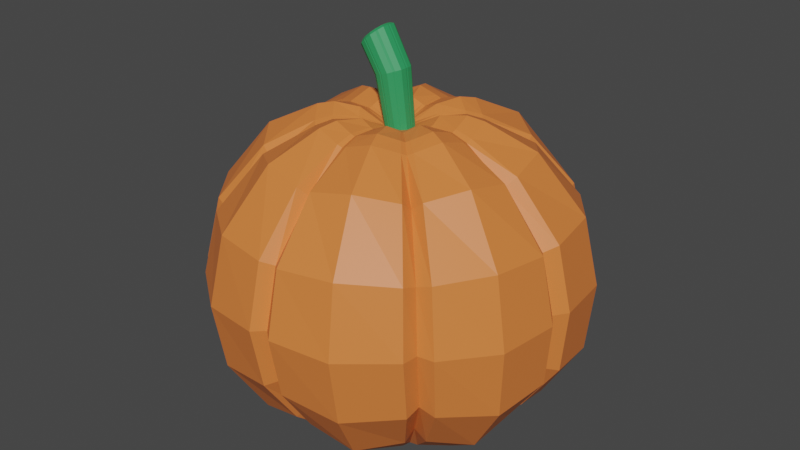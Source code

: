# Source: pumpkin_1.blend  (saved by Blender 2.82.7; exported with 4.5.12 LTS)
import bpy
from mathutils import Matrix  # noqa: F401  (used for matrix-valued properties, if any)

bpy.ops.wm.read_factory_settings(use_empty=True)
scene = bpy.context.scene
scene.name = 'Scene'

# ---- collections
col_collection = bpy.data.collections.new('Collection'); scene.collection.children.link(col_collection)

# ---- materials (node trees are filled in below, after node groups)
mat_material_001 = bpy.data.materials.new('Material.001')
mat_material_001.use_transparent_shadow = False
mat_material_002 = bpy.data.materials.new('Material.002')
mat_material_002.use_transparent_shadow = False

# ---- material node trees
mat_material_001.use_nodes = True; mat_material_001.node_tree.nodes.clear()
_N = mat_material_001.node_tree.nodes; _L = mat_material_001.node_tree.links
n0 = _N.new('ShaderNodeOutputMaterial'); n0.name = 'Material Output'; n0.location = (300, 300)
n1 = _N.new('ShaderNodeBsdfPrincipled'); n1.name = 'Principled BSDF'; n1.location = (10, 300)
n1.distribution = 'GGX'
n1.subsurface_method = 'BURLEY'
n1.inputs[0].default_value = (0.8, 0.2059, 0.04672, 1.0)
n1.inputs[3].default_value = 1.45
n1.inputs[27].default_value = (0.0, 0.0, 0.0, 1.0)
n1.inputs[28].default_value = 1.0
_L.new(n1.outputs[0], n0.inputs[0])
n0.is_active_output = True
mat_material_002.use_nodes = True; mat_material_002.node_tree.nodes.clear()
_N = mat_material_002.node_tree.nodes; _L = mat_material_002.node_tree.links
n0 = _N.new('ShaderNodeOutputMaterial'); n0.name = 'Material Output'; n0.location = (300, 300)
n1 = _N.new('ShaderNodeBsdfPrincipled'); n1.name = 'Principled BSDF'; n1.location = (10, 300)
n1.distribution = 'GGX'
n1.subsurface_method = 'BURLEY'
n1.inputs[0].default_value = (0.02589, 0.3173, 0.1035, 1.0)
n1.inputs[3].default_value = 1.45
n1.inputs[27].default_value = (0.0, 0.0, 0.0, 1.0)
n1.inputs[28].default_value = 1.0
_L.new(n1.outputs[0], n0.inputs[0])
n0.is_active_output = True

# ---- world
world_world = bpy.data.worlds.new('World'); scene.world = world_world
world_world.use_nodes = True; world_world.node_tree.nodes.clear()
_N = world_world.node_tree.nodes; _L = world_world.node_tree.links
n0 = _N.new('ShaderNodeOutputWorld'); n0.name = 'World Output'; n0.location = (300, 300)
n1 = _N.new('ShaderNodeBackground'); n1.name = 'Background'; n1.location = (10, 300)
n1.inputs[0].default_value = (0.05088, 0.05088, 0.05088, 1.0)
_L.new(n1.outputs[0], n0.inputs[0])
n0.is_active_output = True
world_world.color = (0.05088, 0.05088, 0.05088)
world_world.use_sun_shadow = False
world_world.sun_shadow_jitter_overblur = 0.0

# ---- meshes
me_sphere = bpy.data.meshes.new('Sphere')
me_sphere.from_pydata([(-0.0002638, 0.0005957, -0.3058), (0.09244, 0.238, -0.09417), (0.1436, 0.1855, -0.1461), (0.1954, 0.1005, -0.1988), (0.2125, 0.000596, -0.2162), (0.2061, -0.09922, -0.2023), (0.1637, -0.1835, -0.1608), (0.1206, -0.2576, -0.1185), (0.1308, 0.238, 9.541e-05), (0.2031, 0.1855, 0.0001098), (0.2765, 0.1005, 0.0001043), (0.3007, 0.0005968, 0.0001037), (0.2916, -0.09922, 0.0001015), (0.2317, -0.1835, 9.653e-05), (0.1707, -0.2576, 7.507e-05), (0.09244, 0.238, 0.09436), (0.1436, 0.1855, 0.1463), (0.1954, 0.1005, 0.199), (0.2125, 0.0005976, 0.2164), (0.2061, -0.09922, 0.2025), (0.1637, -0.1835, 0.1609), (0.1206, -0.2576, 0.1187), (-0.0002818, 0.238, 0.1334), (-0.0002475, 0.1855, 0.2069), (-0.0002616, 0.1005, 0.2815), (-0.0002638, 0.0005979, 0.306), (-0.0002865, -0.09922, 0.2864), (-0.0002998, -0.1835, 0.2276), (-0.0003588, -0.2576, 0.1678), (-0.09301, 0.238, 0.09436), (-0.1441, 0.1855, 0.1463), (-0.196, 0.1005, 0.199), (-0.2131, 0.0005976, 0.2164), (-0.2067, -0.09922, 0.2025), (-0.1643, -0.1835, 0.1609), (-0.1213, -0.2576, 0.1187), (-0.1314, 0.238, 9.541e-05), (-0.2036, 0.1855, 0.0001098), (-0.277, 0.1005, 0.0001043), (-0.3012, 0.0005968, 0.0001037), (-0.2922, -0.09922, 0.0001016), (-0.2323, -0.1835, 9.653e-05), (-0.1714, -0.2576, 7.507e-05), (-0.09301, 0.238, -0.09417), (-0.1441, 0.1855, -0.1461), (-0.196, 0.1005, -0.1988), (-0.2131, 0.000596, -0.2162), (-0.2067, -0.09922, -0.2023), (-0.1643, -0.1835, -0.1608), (-0.1213, -0.2576, -0.1185), (-0.0002818, 0.238, -0.1332), (-0.0002475, 0.1855, -0.2067), (-0.0002616, 0.1005, -0.2812), (-0.0002865, -0.09922, -0.2862), (-0.0002998, -0.1835, -0.2274), (-0.0003588, -0.2576, -0.1677), (0.01536, -0.2003, 0.2408), (0.1617, -0.2003, 0.1814), (0.2035, -0.1081, 0.2282), (0.01939, -0.1081, 0.303), (0.02001, 0.0003316, 0.3238), (0.2098, 0.0003313, 0.2439), (0.1929, 0.1088, 0.2243), (0.01839, 0.1088, 0.2978), (0.01349, 0.2005, 0.2189), (0.1418, 0.2005, 0.1649), (0.08743, 0.242, 0.1018), (0.008243, 0.242, 0.1352), (0.01068, -0.2625, 0.1693), (0.1135, -0.2625, 0.1275), (-0.1114, -0.2625, 0.1286), (-0.01061, -0.2625, 0.1695), (-0.01494, -0.2003, 0.2411), (-0.1584, -0.2003, 0.1829), (-0.1992, -0.1081, 0.2301), (-0.01874, -0.1081, 0.3034), (-0.01929, 0.0003316, 0.3243), (-0.2054, 0.0003313, 0.2459), (-0.1889, 0.1088, 0.2262), (-0.01775, 0.1088, 0.2982), (-0.01307, 0.2005, 0.2192), (-0.1388, 0.2005, 0.1662), (-0.08579, 0.242, 0.1027), (-0.008154, 0.242, 0.1354), (0.1001, 0.242, 0.08861), (0.1322, 0.242, 0.009964), (0.1716, -0.2625, 0.01243), (0.13, -0.2625, 0.111), (0.1851, -0.2003, 0.1578), (0.2443, -0.2003, 0.01767), (0.3075, -0.1093, 0.02221), (0.233, -0.1081, 0.1986), (0.2402, 0.0003312, 0.2122), (0.317, -0.0008691, 0.02373), (0.2915, 0.1088, 0.02183), (0.2209, 0.1088, 0.1952), (0.1623, 0.2005, 0.1435), (0.2142, 0.2005, 0.01608), (0.1715, -0.2625, -0.01237), (0.1302, -0.2625, -0.1102), (0.1854, -0.2003, -0.1567), (0.2442, -0.2003, -0.01762), (0.3074, -0.1081, -0.0222), (0.2334, -0.1081, -0.1972), (0.2407, 0.0003297, -0.2108), (0.3169, 0.0003304, -0.02373), (0.2914, 0.1088, -0.02182), (0.2213, 0.1088, -0.1939), (0.1626, 0.2005, -0.1424), (0.2141, 0.2005, -0.01599), (0.1321, 0.242, -0.009839), (0.1003, 0.242, -0.08789), (0.2068, 0.0003296, -0.2449), (0.02371, 0.0003293, -0.3218), (0.02173, 0.1088, -0.2959), (0.1902, 0.1088, -0.2252), (0.1398, 0.2005, -0.1655), (0.01648, 0.2005, -0.2174), (0.01009, 0.242, -0.1342), (0.08619, 0.242, -0.1021), (0.1119, -0.2625, -0.128), (0.01307, -0.2625, -0.1681), (0.01876, -0.2003, -0.2392), (0.1594, -0.2003, -0.1821), (0.2006, -0.1081, -0.2292), (0.02367, -0.1081, -0.301), (-0.1848, 0.1088, -0.2276), (-0.02526, 0.1088, -0.2948), (-0.01859, 0.2005, -0.2166), (-0.1358, 0.2005, -0.1672), (-0.08392, 0.242, -0.1032), (-0.01156, 0.242, -0.1337), (-0.01504, -0.2625, -0.1675), (-0.109, -0.2625, -0.1294), (-0.1549, -0.2003, -0.184), (-0.02123, -0.2003, -0.2383), (-0.02666, -0.1081, -0.2999), (-0.1949, -0.1081, -0.2316), (-0.02746, 0.0003293, -0.3206), (-0.2009, 0.0003296, -0.2475), (-0.1703, -0.2625, -0.01647), (-0.1317, -0.2625, -0.1079), (-0.1871, -0.2003, -0.1536), (-0.2421, -0.2003, -0.02344), (-0.3046, -0.1081, -0.02953), (-0.2354, -0.1081, -0.1933), (-0.2427, 0.0003297, -0.2066), (-0.314, 0.0003303, -0.03156), (-0.2888, 0.1088, -0.02902), (-0.2232, 0.1088, -0.19), (-0.1641, 0.2005, -0.1396), (-0.2122, 0.2005, -0.02129), (-0.1311, 0.242, -0.01311), (-0.1014, 0.242, -0.08612), (-0.3042, -0.1081, 0.03084), (-0.235, -0.1081, 0.1945), (-0.2423, 0.0003312, 0.2079), (-0.3135, 0.0003306, 0.03295), (-0.2884, 0.1088, 0.03031), (-0.2228, 0.1088, 0.1912), (-0.1638, 0.2005, 0.1405), (-0.2119, 0.2005, 0.02232), (-0.1309, 0.242, 0.01381), (-0.1012, 0.242, 0.08679), (-0.1314, -0.2625, 0.1087), (-0.1701, -0.2625, 0.01725), (-0.2417, -0.2003, 0.02453), (-0.1868, -0.2003, 0.1546), (0.07306, 0.2475, -0.0744), (0.1034, 0.2475, 0.0001143), (0.07306, 0.2475, 0.07463), (-0.0002363, 0.2475, 0.1055), (-0.07353, 0.2475, 0.07463), (-0.1039, 0.2475, 0.0001143), (-0.07353, 0.2475, -0.0744), (-0.0002363, 0.2475, -0.1053), (0.06913, 0.2506, 0.08054), (0.006528, 0.2506, 0.1069), (-0.0678, 0.2506, 0.0812), (-0.006435, 0.2506, 0.107), (0.07915, 0.2506, 0.07009), (0.1045, 0.2506, 0.00792), (0.1044, 0.2506, -0.007734), (0.07931, 0.2506, -0.06944), (0.007984, 0.2506, -0.106), (0.06814, 0.2506, -0.08068), (-0.06633, 0.2506, -0.08155), (-0.009129, 0.2506, -0.1056), (-0.1036, 0.2506, -0.01032), (-0.08012, 0.2506, -0.06804), (-0.1035, 0.2506, 0.01096), (-0.07998, 0.2506, 0.06865), (0.0441, 0.2461, -0.04487), (0.06244, 0.2461, 0.0001425), (0.0441, 0.2461, 0.04515), (-0.0001681, 0.2461, 0.06379), (-0.04444, 0.2461, 0.04515), (-0.06278, 0.2461, 0.0001425), (-0.04444, 0.2461, -0.04487), (-0.0001681, 0.2461, -0.06351), (0.04177, 0.2483, 0.04873), (0.003964, 0.2483, 0.06465), (-0.04093, 0.2483, 0.04913), (-0.003865, 0.2483, 0.06473), (0.04783, 0.2483, 0.04241), (0.06313, 0.2483, 0.004865), (0.06311, 0.2483, -0.00459), (0.04792, 0.2483, -0.04186), (0.004844, 0.2483, -0.06395), (0.04118, 0.2483, -0.04865), (-0.04004, 0.2483, -0.04917), (-0.005492, 0.2483, -0.06372), (-0.06258, 0.2483, -0.00615), (-0.04837, 0.2483, -0.04101), (-0.06248, 0.2483, 0.006702), (-0.04829, 0.2483, 0.04155), (0.01689, 0.2343, -0.0171), (0.02393, 0.2343, 0.000169), (0.01689, 0.2343, 0.01744), (-0.0001041, 0.2343, 0.0246), (-0.0171, 0.2343, 0.01744), (-0.02413, 0.2343, 0.000169), (-0.0171, 0.2343, -0.0171), (-0.0001041, 0.2343, -0.02426), (0.01607, 0.2342, 0.01883), (0.001554, 0.2342, 0.02494), (-0.01568, 0.2342, 0.01898), (-0.00145, 0.2342, 0.02497), (0.01839, 0.2342, 0.01641), (0.02426, 0.2342, 0.001994), (0.02425, 0.2342, -0.001634), (0.01843, 0.2342, -0.01594), (0.001892, 0.2342, -0.02442), (0.01584, 0.2342, -0.01854), (-0.01533, 0.2342, -0.01875), (-0.002075, 0.2342, -0.02433), (-0.02398, 0.2342, -0.002233), (-0.01853, 0.2342, -0.01561), (-0.02395, 0.2342, 0.002699), (-0.0185, 0.2342, 0.01607), (-0.09361, -0.2207, 0.2298), (-0.06584, -0.2738, 0.1616), (-0.02271, 0.2341, 0.0102), (-0.05974, 0.2571, 0.02618), (-0.09913, 0.2616, 0.04317), (-0.2319, -0.2207, 0.09709), (-0.1631, -0.2738, 0.06828), (-0.1255, 0.2548, 0.05455), (-0.2033, 0.2137, 0.08828), (-0.2767, 0.1143, 0.1201), (-0.3009, -0.003239, 0.1305), (-0.2919, -0.1208, 0.1221), (-0.02275, 0.2341, -0.009642), (-0.05983, 0.2571, -0.02553), (-0.09929, 0.2616, -0.04243), (-0.1257, 0.2548, -0.05375), (-0.2036, 0.2137, -0.08714), (-0.2772, 0.1143, -0.1186), (-0.3014, -0.00324, -0.129), (-0.2924, -0.1208, -0.1207), (-0.2323, -0.2207, -0.0959), (-0.1633, -0.2738, -0.06739), (-0.009142, 0.2341, -0.02331), (-0.02438, 0.2571, -0.06115), (-0.0406, 0.2616, -0.1014), (-0.1235, -0.003241, -0.3079), (-0.1198, -0.1208, -0.288), (-0.09516, -0.2207, -0.2289), (-0.06693, -0.2738, -0.1609), (-0.05145, 0.2548, -0.1284), (-0.08338, 0.2137, -0.208), (-0.1135, 0.1143, -0.2831), (0.009902, 0.2341, -0.02325), (0.02524, 0.2571, -0.061), (0.04155, 0.2616, -0.1012), (0.1218, -0.1208, -0.2873), (0.09684, -0.2207, -0.2283), (0.06804, -0.2738, -0.1604), (0.05247, 0.2548, -0.128), (0.08496, 0.2137, -0.2075), (0.1148, 0.1143, -0.2824), (0.1249, -0.003241, -0.3071), (0.02338, 0.2341, -0.009591), (0.06036, 0.2571, -0.0254), (0.0997, 0.2616, -0.04222), (0.126, 0.2548, -0.05347), (0.2041, 0.2137, -0.0867), (0.2777, 0.1143, -0.118), (0.3019, -0.00324, -0.1284), (0.2929, -0.1208, -0.1201), (0.2327, -0.2207, -0.09541), (0.1636, -0.2738, -0.06705), (0.02341, 0.2341, 0.01), (0.06043, 0.2571, 0.02565), (0.09981, 0.2616, 0.04231), (0.2043, 0.2137, 0.0865), (0.278, 0.1143, 0.1176), (0.3023, -0.003239, 0.1279), (0.2932, -0.1208, 0.1197), (0.233, -0.2207, 0.09513), (0.1638, -0.2738, 0.0669), (0.1262, 0.2548, 0.05345), (0.009842, 0.2341, 0.02375), (0.02508, 0.2571, 0.06147), (0.04129, 0.2616, 0.1016), (0.06762, -0.2738, 0.1609), (0.05214, 0.2548, 0.1285), (0.08443, 0.2137, 0.208), (0.1148, 0.1143, 0.283), (0.1248, -0.003239, 0.3077), (0.1211, -0.1208, 0.2879), (0.09624, -0.2207, 0.2288), (-0.1178, -0.1208, 0.2892), (-0.1215, -0.003239, 0.309), (-0.1117, 0.1143, 0.2842), (-0.08202, 0.2137, 0.2089), (-0.05062, 0.2548, 0.129), (-0.03994, 0.2616, 0.102), (-0.02398, 0.2571, 0.06174), (-0.008988, 0.2341, 0.02385), (0.09805, -0.2631, -0.1), (0.1388, -0.2631, -0.003554), (0.09805, -0.2631, 0.0929), (-0.0003012, -0.2631, 0.1329), (-0.09866, -0.2631, 0.0929), (-0.1394, -0.2631, -0.003554), (-0.09866, -0.2631, -0.1), (-0.0003012, -0.2631, -0.14), (0.0087, -0.2675, 0.134), (0.09233, -0.2675, 0.1), (-0.09061, -0.2675, 0.1009), (-0.008618, -0.2675, 0.1342), (0.1396, -0.2675, 0.006446), (0.1057, -0.2675, 0.08656), (0.1395, -0.2675, -0.01373), (0.1059, -0.2675, -0.09325), (0.09102, -0.2675, -0.1077), (0.01065, -0.2675, -0.1404), (-0.01222, -0.2675, -0.1399), (-0.08864, -0.2675, -0.1089), (-0.1385, -0.2675, -0.01706), (-0.1071, -0.2675, -0.09145), (-0.1069, -0.2675, 0.08471), (-0.1383, -0.2675, 0.01037), (-0.05347, -0.2779, 0.1276), (-0.1326, -0.2779, 0.05171), (-0.1328, -0.2779, -0.05862), (-0.05435, -0.2779, -0.1346), (0.0554, -0.2779, -0.1343), (0.1331, -0.2779, -0.05834), (0.1332, -0.2779, 0.05059), (0.05506, -0.2779, 0.127), (0.07873, -0.2622, -0.08099), (0.1114, -0.2622, -0.003536), (0.07873, -0.2622, 0.07391), (-0.0002518, -0.2622, 0.106), (-0.07923, -0.2622, 0.07391), (-0.1119, -0.2622, -0.003536), (-0.07923, -0.2622, -0.08099), (-0.0002518, -0.2622, -0.1131), (0.007, -0.2662, 0.1069), (0.07416, -0.2662, 0.07963), (-0.07274, -0.2662, 0.08032), (-0.006906, -0.2662, 0.1071), (0.1121, -0.2662, 0.004487), (0.08491, -0.2662, 0.06882), (0.112, -0.2662, -0.01171), (0.08508, -0.2662, -0.07556), (0.0731, -0.2662, -0.0872), (0.008562, -0.2662, -0.1134), (-0.009796, -0.2662, -0.113), (-0.07116, -0.2662, -0.0881), (-0.1112, -0.2662, -0.01439), (-0.08595, -0.2662, -0.07412), (-0.0858, -0.2662, 0.06733), (-0.111, -0.2662, 0.007634), (-0.04286, -0.2756, 0.1017), (-0.1064, -0.2756, 0.04081), (-0.1065, -0.2756, -0.04778), (-0.04357, -0.2756, -0.1088), (0.04457, -0.2756, -0.1085), (0.107, -0.2756, -0.04755), (0.1071, -0.2756, 0.03991), (0.04429, -0.2756, 0.1013), (0.06411, -0.2586, -0.0666), (0.09075, -0.2586, -0.003523), (0.06411, -0.2586, 0.05956), (-0.0002145, -0.2586, 0.08569), (-0.06454, -0.2586, 0.05956), (-0.09118, -0.2586, -0.003523), (-0.06454, -0.2586, -0.0666), (-0.0002145, -0.2586, -0.09273), (0.005715, -0.2622, 0.08643), (0.06041, -0.2622, 0.06421), (-0.05923, -0.2622, 0.06477), (-0.005611, -0.2622, 0.08655), (0.0913, -0.2622, 0.003005), (0.06917, -0.2622, 0.0554), (0.09127, -0.2622, -0.01019), (0.06931, -0.2622, -0.06219), (0.05955, -0.2622, -0.07167), (0.006987, -0.2622, -0.09303), (-0.007965, -0.2622, -0.0927), (-0.05795, -0.2622, -0.0724), (-0.09054, -0.2622, -0.01237), (-0.06999, -0.2622, -0.06102), (-0.06987, -0.2622, 0.05419), (-0.09041, -0.2622, 0.005568), (-0.03483, -0.2707, 0.08219), (-0.08655, -0.2707, 0.03257), (-0.08669, -0.2707, -0.03958), (-0.03541, -0.2707, -0.08929), (0.03637, -0.2707, -0.08907), (0.08718, -0.2707, -0.0394), (0.08727, -0.2707, 0.03184), (0.03615, -0.2707, 0.08182), (0.03957, -0.2538, -0.04245), (0.05602, -0.2538, -0.003502), (0.03957, -0.2538, 0.03545), (-0.0001518, -0.2538, 0.05158), (-0.03987, -0.2538, 0.03545), (-0.05632, -0.2538, -0.003502), (-0.03987, -0.2538, -0.04245), (-0.0001518, -0.2538, -0.05859), (0.003556, -0.2567, 0.05203), (0.03733, -0.2567, 0.03831), (-0.03655, -0.2567, 0.03865), (-0.003437, -0.2567, 0.0521), (0.05641, -0.2567, 0.0005169), (0.04274, -0.2567, 0.03287), (0.05639, -0.2567, -0.00763), (0.04282, -0.2567, -0.03974), (0.0368, -0.2567, -0.0456), (0.004342, -0.2567, -0.05878), (-0.004891, -0.2567, -0.05858), (-0.03575, -0.2567, -0.04605), (-0.05588, -0.2567, -0.008974), (-0.04319, -0.2567, -0.03902), (-0.04312, -0.2567, 0.03212), (-0.0558, -0.2567, 0.0021), (-0.02136, -0.2638, 0.04937), (-0.0533, -0.2638, 0.01873), (-0.05338, -0.2638, -0.02582), (-0.02172, -0.2638, -0.05652), (0.02261, -0.2638, -0.05638), (0.05398, -0.2638, -0.02571), (0.05404, -0.2638, 0.01828), (0.02247, -0.2638, 0.04914), (0.01845, -0.2579, -0.02167), (0.02613, -0.2579, -0.003483), (0.01845, -0.2579, 0.0147), (-9.786e-05, -0.2579, 0.02224), (-0.01864, -0.2579, 0.0147), (-0.02633, -0.2579, -0.003483), (-0.01864, -0.2579, -0.02167), (-9.786e-05, -0.2579, -0.0292), (0.001699, -0.2584, 0.02243), (0.01747, -0.2584, 0.01602), (-0.01703, -0.2584, 0.01618), (-0.001567, -0.2584, 0.02246), (0.02637, -0.2584, -0.001624), (0.01999, -0.2584, 0.01348), (0.02637, -0.2584, -0.005428), (0.02003, -0.2584, -0.02042), (0.01722, -0.2584, -0.02315), (0.002066, -0.2584, -0.02931), (-0.002245, -0.2584, -0.02922), (-0.01666, -0.2584, -0.02337), (-0.02605, -0.2584, -0.006056), (-0.02013, -0.2584, -0.02008), (-0.02009, -0.2584, 0.01313), (-0.02601, -0.2584, -0.0008852), (-0.009764, -0.2598, 0.02113), (-0.02468, -0.2598, 0.006823), (-0.02472, -0.2598, -0.01398), (-0.00993, -0.2598, -0.02831), (0.01076, -0.2598, -0.02825), (0.02541, -0.2598, -0.01393), (0.02544, -0.2598, 0.006612), (0.0107, -0.2598, 0.02102), (0.00684, -0.2588, 0.01207), (0.0162, -0.2588, 0.002915), (0.01618, -0.2588, -0.01013), (0.006881, -0.2588, -0.01922), (-0.006262, -0.2588, -0.01926), (-0.01565, -0.2588, -0.01016), (-0.01563, -0.2588, 0.003049), (-0.006156, -0.2588, 0.01213), (-0.01648, -0.2586, -0.001846), (-0.01272, -0.2586, 0.007057), (-0.01274, -0.2586, -0.01404), (-0.0165, -0.2586, -0.00513), (-0.01053, -0.2586, -0.01612), (-0.001381, -0.2586, -0.01984), (0.001356, -0.2586, -0.0199), (0.01098, -0.2586, -0.01599), (0.01277, -0.2586, -0.01425), (0.01679, -0.2586, -0.004731), (0.01274, -0.2586, 0.007279), (0.01679, -0.2586, -0.002315), (-0.0009505, -0.2586, 0.01298), (-0.01077, -0.2586, 0.008993), (0.01114, -0.2586, 0.008892), (0.001123, -0.2586, 0.01296), (-1.775e-05, -0.2586, -0.01983), (-0.0118, -0.2586, -0.01505), (-0.01667, -0.2586, -0.003496), (-0.0118, -0.2586, 0.008055), (-1.775e-05, -0.2586, 0.01284), (0.01176, -0.2586, 0.008055), (0.01664, -0.2586, -0.003496), (0.01176, -0.2586, -0.01505), (0.005723, 0.3279, -0.02038), (0.01367, 0.3305, 0.0001605), (0.005723, 0.3279, 0.0207), (-0.01346, 0.3216, 0.02921), (-0.03265, 0.3152, 0.0207), (-0.0406, 0.3126, 0.0001606), (-0.03265, 0.3152, -0.02038), (-0.01346, 0.3216, -0.02889), (0.004814, 0.3275, 0.02235), (-0.01157, 0.3221, 0.02962), (-0.03103, 0.3157, 0.02253), (-0.01497, 0.321, 0.02966), (0.007438, 0.3284, 0.01947), (0.01407, 0.3306, 0.002331), (0.01406, 0.3306, -0.001984), (0.007479, 0.3284, -0.01899), (-0.01119, 0.3223, -0.02908), (0.004557, 0.3275, -0.02209), (-0.03064, 0.3158, -0.02233), (-0.01567, 0.3208, -0.02897), (-0.04041, 0.3126, -0.002696), (-0.03425, 0.3146, -0.01861), (-0.04037, 0.3126, 0.00317), (-0.03422, 0.3146, 0.01907), (-0.03892, 0.3129, 0.01209), (-0.03896, 0.3129, -0.01151), (-0.0236, 0.318, -0.02777), (-0.002093, 0.3251, -0.02769), (0.01313, 0.3301, -0.01145), (0.01316, 0.3301, 0.01185), (-0.00216, 0.3251, 0.0282), (-0.02342, 0.318, 0.02832), (-0.02799, 0.386, -0.02129), (-0.02155, 0.3919, 0.000158), (-0.02799, 0.386, 0.0216), (-0.04354, 0.3718, 0.03049), (-0.05909, 0.3575, 0.0216), (-0.06553, 0.3516, 0.0001582), (-0.05909, 0.3575, -0.02129), (-0.04354, 0.3718, -0.03017), (-0.0287, 0.3853, 0.02332), (-0.04198, 0.3731, 0.03091), (-0.05774, 0.3587, 0.02351), (-0.04473, 0.3706, 0.03095), (-0.02657, 0.3873, 0.02032), (-0.0212, 0.3922, 0.002425), (-0.0212, 0.3922, -0.002081), (-0.02654, 0.3873, -0.01984), (-0.04167, 0.3734, -0.03037), (-0.0289, 0.3851, -0.02308), (-0.05743, 0.359, -0.02333), (-0.0453, 0.3701, -0.03026), (-0.06535, 0.3517, -0.002824), (-0.06036, 0.3563, -0.01944), (-0.06531, 0.3517, 0.0033), (-0.06033, 0.3563, 0.0199), (-0.06406, 0.3526, 0.01262), (-0.0641, 0.3526, -0.01202), (-0.05165, 0.364, -0.029), (-0.03422, 0.38, -0.02892), (-0.02188, 0.3913, -0.01196), (-0.02186, 0.3913, 0.01237), (-0.03427, 0.38, 0.02943), (-0.05151, 0.3642, 0.02956), (-0.0327, 0.3873, -0.01792), (-0.02726, 0.3923, 0.0001664), (-0.0327, 0.3873, 0.01826), (-0.04581, 0.3753, 0.02575), (-0.05893, 0.3632, 0.01826), (-0.06436, 0.3583, 0.0001665), (-0.05893, 0.3632, -0.01792), (-0.04581, 0.3753, -0.02542), (-0.03329, 0.3867, 0.01971), (-0.04449, 0.3764, 0.02611), (-0.0578, 0.3642, 0.01987), (-0.04681, 0.3743, 0.02614), (-0.0315, 0.3883, 0.01717), (-0.02697, 0.3925, 0.002078), (-0.02697, 0.3925, -0.001722), (-0.03147, 0.3883, -0.0167), (-0.04423, 0.3766, -0.02558), (-0.03347, 0.3865, -0.01943), (-0.05753, 0.3645, -0.01964), (-0.0473, 0.3738, -0.02549), (-0.06421, 0.3583, -0.002349), (-0.06, 0.3622, -0.01636), (-0.06418, 0.3584, 0.002817), (-0.05997, 0.3622, 0.01682), (-0.06312, 0.3591, 0.01067), (-0.06315, 0.3591, -0.01011), (-0.05265, 0.3687, -0.02443), (-0.03795, 0.3822, -0.02436), (-0.02755, 0.3917, -0.01006), (-0.02753, 0.3918, 0.01046), (-0.038, 0.3822, 0.02486), (-0.05253, 0.3688, 0.02497)], [], [(112, 115, 3, 4), (116, 119, 1, 2), (120, 123, 6, 7), (124, 112, 4, 5), (115, 116, 2, 3), (123, 124, 5, 6), (98, 101, 13, 14), (102, 105, 11, 12), (106, 109, 9, 10), (101, 102, 12, 13), (105, 106, 10, 11), (109, 110, 8, 9), (88, 91, 19, 20), (92, 95, 17, 18), (96, 84, 15, 16), (87, 88, 20, 21), (91, 92, 18, 19), (95, 96, 16, 17), (56, 59, 26, 27), (60, 63, 24, 25), (64, 67, 22, 23), (68, 56, 27, 28), (59, 60, 25, 26), (63, 64, 23, 24), (70, 73, 34, 35), (74, 77, 32, 33), (78, 81, 30, 31), (73, 74, 33, 34), (77, 78, 31, 32), (81, 82, 29, 30), (154, 157, 39, 40), (158, 161, 37, 38), (166, 154, 40, 41), (157, 158, 38, 39), (161, 162, 36, 37), (165, 166, 41, 42), (142, 145, 47, 48), (146, 149, 45, 46), (150, 153, 43, 44), (141, 142, 48, 49), (145, 146, 46, 47), (149, 150, 44, 45), (138, 127, 52, 0), (128, 131, 50, 51), (132, 135, 54, 55), (136, 138, 0, 53), (127, 128, 51, 52), (135, 136, 53, 54), (17, 16, 65, 62), (308, 307, 64, 63), (19, 18, 61, 58), (310, 309, 60, 59), (21, 20, 57, 69), (305, 311, 56, 68), (16, 15, 66, 65), (307, 306, 67, 64), (18, 17, 62, 61), (309, 308, 63, 60), (20, 19, 58, 57), (311, 310, 59, 56), (23, 22, 83, 80), (315, 316, 82, 81), (25, 24, 79, 76), (313, 314, 78, 77), (27, 26, 75, 72), (240, 312, 74, 73), (24, 23, 80, 79), (314, 315, 81, 78), (26, 25, 76, 75), (312, 313, 77, 74), (28, 27, 72, 71), (241, 240, 73, 70), (10, 9, 97, 94), (296, 295, 96, 95), (12, 11, 93, 90), (298, 297, 92, 91), (14, 13, 89, 86), (300, 299, 88, 87), (9, 8, 85, 97), (295, 301, 84, 96), (11, 10, 94, 93), (297, 296, 95, 92), (13, 12, 90, 89), (299, 298, 91, 88), (2, 1, 111, 108), (286, 285, 110, 109), (4, 3, 107, 104), (288, 287, 106, 105), (6, 5, 103, 100), (290, 289, 102, 101), (3, 2, 108, 107), (287, 286, 109, 106), (5, 4, 104, 103), (289, 288, 105, 102), (7, 6, 100, 99), (291, 290, 101, 98), (54, 53, 125, 122), (276, 275, 124, 123), (52, 51, 117, 114), (280, 279, 116, 115), (53, 0, 113, 125), (275, 281, 112, 124), (55, 54, 122, 121), (277, 276, 123, 120), (51, 50, 118, 117), (279, 278, 119, 116), (0, 52, 114, 113), (281, 280, 115, 112), (48, 47, 137, 134), (267, 266, 136, 135), (45, 44, 129, 126), (271, 270, 128, 127), (47, 46, 139, 137), (266, 265, 138, 136), (49, 48, 134, 133), (268, 267, 135, 132), (44, 43, 130, 129), (270, 269, 131, 128), (46, 45, 126, 139), (265, 271, 127, 138), (38, 37, 151, 148), (257, 256, 150, 149), (40, 39, 147, 144), (259, 258, 146, 145), (42, 41, 143, 140), (261, 260, 142, 141), (37, 36, 152, 151), (256, 255, 153, 150), (39, 38, 148, 147), (258, 257, 149, 146), (41, 40, 144, 143), (260, 259, 145, 142), (35, 34, 167, 164), (246, 245, 166, 165), (30, 29, 163, 160), (248, 247, 162, 161), (32, 31, 159, 156), (250, 249, 158, 157), (34, 33, 155, 167), (245, 251, 154, 166), (31, 30, 160, 159), (249, 248, 161, 158), (33, 32, 156, 155), (251, 250, 157, 154), (85, 8, 169, 181), (306, 66, 176, 304), (111, 1, 168, 183), (36, 162, 190, 173), (152, 36, 173, 188), (83, 22, 171, 179), (247, 163, 191, 244), (255, 152, 188, 254), (118, 50, 175, 184), (22, 67, 177, 171), (278, 118, 184, 274), (15, 84, 180, 170), (130, 43, 174, 186), (29, 82, 178, 172), (8, 110, 182, 169), (301, 85, 181, 294), (269, 130, 186, 264), (50, 131, 187, 175), (163, 29, 172, 191), (316, 83, 179, 317), (285, 111, 183, 284), (43, 153, 189, 174), (1, 119, 185, 168), (66, 15, 170, 176), (172, 178, 202, 196), (179, 171, 195, 203), (186, 174, 198, 210), (317, 179, 203, 318), (191, 172, 196, 215), (264, 186, 210, 263), (170, 180, 204, 194), (174, 189, 213, 198), (188, 173, 197, 212), (294, 181, 205, 293), (175, 187, 211, 199), (254, 188, 212, 253), (169, 182, 206, 193), (168, 185, 209, 192), (173, 190, 214, 197), (183, 168, 192, 207), (284, 183, 207, 283), (176, 170, 194, 200), (244, 191, 215, 243), (181, 169, 193, 205), (184, 175, 199, 208), (304, 176, 200, 303), (171, 177, 201, 195), (274, 184, 208, 273), (193, 206, 230, 217), (192, 209, 233, 216), (197, 214, 238, 221), (207, 192, 216, 231), (283, 207, 231, 282), (200, 194, 218, 224), (243, 215, 239, 242), (205, 193, 217, 229), (208, 199, 223, 232), (303, 200, 224, 302), (195, 201, 225, 219), (273, 208, 232, 272), (196, 202, 226, 220), (203, 195, 219, 227), (210, 198, 222, 234), (318, 203, 227, 319), (215, 196, 220, 239), (263, 210, 234, 262), (194, 204, 228, 218), (198, 213, 237, 222), (212, 197, 221, 236), (293, 205, 229, 292), (199, 211, 235, 223), (253, 212, 236, 252), (80, 83, 316, 315), (76, 79, 314, 313), (72, 75, 312, 240), (79, 80, 315, 314), (75, 76, 313, 312), (71, 72, 240, 241), (82, 316, 317, 178), (178, 317, 318, 202), (202, 318, 319, 226), (164, 167, 245, 246), (160, 163, 247, 248), (156, 159, 249, 250), (167, 155, 251, 245), (159, 160, 248, 249), (155, 156, 250, 251), (162, 247, 244, 190), (190, 244, 243, 214), (214, 243, 242, 238), (148, 151, 256, 257), (144, 147, 258, 259), (140, 143, 260, 261), (151, 152, 255, 256), (147, 148, 257, 258), (143, 144, 259, 260), (153, 255, 254, 189), (189, 254, 253, 213), (213, 253, 252, 237), (134, 137, 266, 267), (126, 129, 270, 271), (137, 139, 265, 266), (133, 134, 267, 268), (129, 130, 269, 270), (139, 126, 271, 265), (131, 269, 264, 187), (187, 264, 263, 211), (211, 263, 262, 235), (122, 125, 275, 276), (114, 117, 279, 280), (125, 113, 281, 275), (121, 122, 276, 277), (117, 118, 278, 279), (113, 114, 280, 281), (119, 278, 274, 185), (185, 274, 273, 209), (209, 273, 272, 233), (108, 111, 285, 286), (104, 107, 287, 288), (100, 103, 289, 290), (107, 108, 286, 287), (103, 104, 288, 289), (99, 100, 290, 291), (110, 285, 284, 182), (182, 284, 283, 206), (206, 283, 282, 230), (94, 97, 295, 296), (90, 93, 297, 298), (86, 89, 299, 300), (97, 85, 301, 295), (93, 94, 296, 297), (89, 90, 298, 299), (84, 301, 294, 180), (180, 294, 293, 204), (204, 293, 292, 228), (62, 65, 307, 308), (58, 61, 309, 310), (69, 57, 311, 305), (65, 66, 306, 307), (61, 62, 308, 309), (57, 58, 310, 311), (67, 306, 304, 177), (177, 304, 303, 201), (201, 303, 302, 225), (291, 98, 334, 349), (300, 87, 333, 350), (49, 133, 339, 326), (28, 71, 331, 323), (132, 55, 327, 338), (7, 99, 335, 320), (133, 268, 347, 339), (87, 21, 322, 333), (35, 164, 342, 324), (120, 7, 320, 336), (277, 120, 336, 348), (246, 165, 343, 345), (121, 277, 348, 337), (86, 300, 350, 332), (165, 42, 325, 343), (305, 68, 328, 351), (21, 69, 329, 322), (42, 140, 340, 325), (55, 121, 337, 327), (261, 141, 341, 346), (98, 14, 321, 334), (140, 261, 346, 340), (99, 291, 349, 335), (68, 28, 323, 328), (70, 35, 324, 330), (69, 305, 351, 329), (241, 70, 330, 344), (71, 241, 344, 331), (14, 86, 332, 321), (268, 132, 338, 347), (164, 246, 345, 342), (141, 49, 326, 341), (325, 340, 372, 357), (327, 337, 369, 359), (346, 341, 373, 378), (328, 323, 355, 360), (324, 342, 374, 356), (329, 351, 383, 361), (345, 343, 375, 377), (330, 324, 356, 362), (344, 330, 362, 376), (331, 344, 376, 363), (342, 345, 377, 374), (321, 332, 364, 353), (340, 346, 378, 372), (350, 333, 365, 382), (320, 335, 367, 352), (347, 338, 370, 379), (334, 321, 353, 366), (333, 322, 354, 365), (348, 336, 368, 380), (335, 349, 381, 367), (322, 329, 361, 354), (349, 334, 366, 381), (336, 320, 352, 368), (323, 331, 363, 355), (332, 350, 382, 364), (337, 348, 380, 369), (343, 325, 357, 375), (351, 328, 360, 383), (338, 327, 359, 370), (341, 326, 358, 373), (339, 347, 379, 371), (326, 339, 371, 358), (377, 375, 407, 409), (362, 356, 388, 394), (376, 362, 394, 408), (363, 376, 408, 395), (374, 377, 409, 406), (353, 364, 396, 385), (372, 378, 410, 404), (382, 365, 397, 414), (352, 367, 399, 384), (379, 370, 402, 411), (366, 353, 385, 398), (365, 354, 386, 397), (380, 368, 400, 412), (367, 381, 413, 399), (354, 361, 393, 386), (381, 366, 398, 413), (368, 352, 384, 400), (355, 363, 395, 387), (364, 382, 414, 396), (369, 380, 412, 401), (375, 357, 389, 407), (383, 360, 392, 415), (370, 359, 391, 402), (373, 358, 390, 405), (371, 379, 411, 403), (358, 371, 403, 390), (357, 372, 404, 389), (359, 369, 401, 391), (378, 373, 405, 410), (360, 355, 387, 392), (356, 374, 406, 388), (361, 383, 415, 393), (404, 410, 442, 436), (414, 397, 429, 446), (384, 399, 431, 416), (411, 402, 434, 443), (398, 385, 417, 430), (397, 386, 418, 429), (412, 400, 432, 444), (399, 413, 445, 431), (386, 393, 425, 418), (413, 398, 430, 445), (400, 384, 416, 432), (387, 395, 427, 419), (396, 414, 446, 428), (401, 412, 444, 433), (407, 389, 421, 439), (415, 392, 424, 447), (402, 391, 423, 434), (405, 390, 422, 437), (403, 411, 443, 435), (390, 403, 435, 422), (389, 404, 436, 421), (391, 401, 433, 423), (410, 405, 437, 442), (392, 387, 419, 424), (388, 406, 438, 420), (393, 415, 447, 425), (409, 407, 439, 441), (394, 388, 420, 426), (408, 394, 426, 440), (395, 408, 440, 427), (406, 409, 441, 438), (385, 396, 428, 417), (418, 425, 457, 450), (445, 430, 462, 477), (432, 416, 448, 464), (419, 427, 459, 451), (428, 446, 478, 460), (433, 444, 476, 465), (439, 421, 453, 471), (447, 424, 456, 479), (434, 423, 455, 466), (437, 422, 454, 469), (435, 443, 475, 467), (422, 435, 467, 454), (421, 436, 468, 453), (423, 433, 465, 455), (442, 437, 469, 474), (424, 419, 451, 456), (420, 438, 470, 452), (425, 447, 479, 457), (441, 439, 471, 473), (426, 420, 452, 458), (440, 426, 458, 472), (427, 440, 472, 459), (438, 441, 473, 470), (417, 428, 460, 449), (436, 442, 474, 468), (446, 429, 461, 478), (416, 431, 463, 448), (443, 434, 466, 475), (430, 417, 449, 462), (429, 418, 450, 461), (444, 432, 464, 476), (431, 445, 477, 463), (458, 452, 507, 501), (252, 236, 532, 537), (236, 221, 517, 532), (216, 233, 529, 512), (237, 252, 537, 533), (302, 224, 520, 542), (224, 218, 514, 520), (221, 238, 534, 517), (226, 319, 543, 522), (225, 302, 542, 521), (242, 239, 535, 536), (230, 282, 540, 526), (220, 226, 522, 516), (319, 227, 523, 543), (218, 228, 524, 514), (262, 234, 530, 538), (292, 229, 525, 541), (231, 216, 512, 527), (217, 230, 526, 513), (238, 242, 536, 534), (229, 217, 513, 525), (282, 231, 527, 540), (219, 225, 521, 515), (228, 292, 541, 524), (232, 223, 519, 528), (227, 219, 515, 523), (233, 272, 539, 529), (239, 220, 516, 535), (272, 232, 528, 539), (234, 222, 518, 530), (222, 237, 533, 518), (235, 262, 538, 531), (223, 235, 531, 519), (535, 516, 548, 567), (542, 520, 552, 574), (530, 518, 550, 562), (518, 533, 565, 550), (531, 538, 570, 563), (519, 531, 563, 551), (532, 517, 549, 564), (512, 529, 561, 544), (533, 537, 569, 565), (520, 514, 546, 552), (517, 534, 566, 549), (521, 542, 574, 553), (536, 535, 567, 568), (516, 522, 554, 548), (522, 543, 575, 554), (543, 523, 555, 575), (534, 536, 568, 566), (514, 524, 556, 546), (537, 532, 564, 569), (541, 525, 557, 573), (527, 512, 544, 559), (538, 530, 562, 570), (513, 526, 558, 545), (525, 513, 545, 557), (539, 528, 560, 571), (540, 527, 559, 572), (515, 521, 553, 547), (526, 540, 572, 558), (528, 519, 551, 560), (523, 515, 547, 555), (524, 541, 573, 556), (529, 539, 571, 561), (544, 561, 593, 576), (565, 569, 601, 597), (552, 546, 578, 584), (549, 566, 598, 581), (553, 574, 606, 585), (568, 567, 599, 600), (548, 554, 586, 580), (554, 575, 607, 586), (575, 555, 587, 607), (566, 568, 600, 598), (546, 556, 588, 578), (569, 564, 596, 601), (573, 557, 589, 605), (559, 544, 576, 591), (570, 562, 594, 602), (545, 558, 590, 577), (557, 545, 577, 589), (571, 560, 592, 603), (572, 559, 591, 604), (547, 553, 585, 579), (558, 572, 604, 590), (560, 551, 583, 592), (555, 547, 579, 587), (556, 573, 605, 588), (561, 571, 603, 593), (567, 548, 580, 599), (574, 552, 584, 606), (562, 550, 582, 594), (550, 565, 597, 582), (563, 570, 602, 595), (551, 563, 595, 583), (564, 549, 581, 596), (591, 576, 593, 603, 592, 583, 595, 602, 594, 582, 597, 601, 596, 581, 598, 600, 599, 580, 586, 607, 587, 579, 585, 606, 584, 578, 588, 605, 589, 577, 590, 604), (472, 458, 501, 487), (459, 472, 487, 500), (470, 473, 486, 489), (449, 460, 499, 510), (468, 474, 485, 491), (478, 461, 498, 481), (448, 463, 496, 511), (475, 466, 493, 484), (462, 449, 510, 497), (461, 450, 509, 498), (476, 464, 495, 483), (463, 477, 482, 496), (450, 457, 502, 509), (477, 462, 497, 482), (464, 448, 511, 495), (451, 459, 500, 508), (460, 478, 481, 499), (465, 476, 483, 494), (471, 453, 506, 488), (479, 456, 503, 480), (466, 455, 504, 493), (469, 454, 505, 490), (467, 475, 484, 492), (454, 467, 492, 505), (453, 468, 491, 506), (455, 465, 494, 504), (474, 469, 490, 485), (456, 451, 508, 503), (452, 470, 489, 507), (457, 479, 480, 502), (473, 471, 488, 486), (503, 508, 500, 487, 501, 507, 489, 486, 488, 506, 491, 485, 490, 505, 492, 484, 493, 504, 494, 483, 495, 511, 496, 482, 497, 510, 499, 481, 498, 509, 502, 480)])
me_sphere.polygons.foreach_set('material_index', [0, 0, 0, 0, 0, 0, 0, 0, 0, 0, 0, 0, 0, 0, 0, 0, 0, 0, 0, 0, 0, 0, 0, 0, 0, 0, 0, 0, 0, 0, 0, 0, 0, 0, 0, 0, 0, 0, 0, 0, 0, 0, 0, 0, 0, 0, 0, 0, 0, 0, 0, 0, 0, 0, 0, 0, 0, 0, 0, 0, 0, 0, 0, 0, 0, 0, 0, 0, 0, 0, 0, 0, 0, 0, 0, 0, 0, 0, 0, 0, 0, 0, 0, 0, 0, 0, 0, 0, 0, 0, 0, 0, 0, 0, 0, 0, 0, 0, 0, 0, 0, 0, 0, 0, 0, 0, 0, 0, 0, 0, 0, 0, 0, 0, 0, 0, 0, 0, 0, 0, 0, 0, 0, 0, 0, 0, 0, 0, 0, 0, 0, 0, 0, 0, 0, 0, 0, 0, 0, 0, 0, 0, 0, 0, 0, 0, 0, 0, 0, 0, 0, 0, 0, 0, 0, 0, 0, 0, 0, 0, 0, 0, 0, 0, 0, 0, 0, 0, 0, 0, 0, 0, 0, 0, 0, 0, 0, 0, 0, 0, 0, 0, 0, 0, 0, 0, 0, 0, 0, 0, 0, 0, 0, 0, 0, 0, 0, 0, 0, 0, 0, 0, 0, 0, 0, 0, 0, 0, 0, 0, 0, 0, 0, 0, 0, 0, 0, 0, 0, 0, 0, 0, 0, 0, 0, 0, 0, 0, 0, 0, 0, 0, 0, 0, 0, 0, 0, 0, 0, 0, 0, 0, 0, 0, 0, 0, 0, 0, 0, 0, 0, 0, 0, 0, 0, 0, 0, 0, 0, 0, 0, 0, 0, 0, 0, 0, 0, 0, 0, 0, 0, 0, 0, 0, 0, 0, 0, 0, 0, 0, 0, 0, 0, 0, 0, 0, 0, 0, 0, 0, 0, 0, 0, 0, 0, 0, 0, 0, 0, 0, 0, 0, 0, 0, 0, 0, 0, 0, 0, 0, 0, 0, 0, 0, 0, 0, 0, 0, 0, 0, 0, 0, 0, 0, 0, 0, 0, 0, 0, 0, 0, 0, 0, 0, 0, 0, 0, 0, 0, 0, 0, 0, 0, 0, 0, 0, 0, 0, 0, 0, 0, 0, 0, 0, 0, 0, 0, 0, 0, 0, 0, 0, 0, 0, 0, 0, 0, 0, 0, 0, 0, 0, 0, 0, 0, 0, 0, 0, 0, 0, 0, 0, 0, 0, 0, 0, 0, 0, 0, 0, 0, 0, 0, 0, 0, 0, 0, 0, 0, 0, 0, 0, 0, 0, 0, 0, 0, 0, 0, 0, 0, 0, 0, 0, 0, 0, 0, 0, 0, 0, 0, 0, 0, 0, 0, 0, 0, 0, 0, 0, 0, 0, 0, 0, 0, 0, 0, 0, 0, 0, 0, 0, 0, 0, 0, 0, 0, 0, 0, 1, 1, 1, 1, 1, 1, 1, 1, 1, 1, 1, 1, 1, 1, 1, 1, 1, 1, 1, 1, 1, 1, 1, 1, 1, 1, 1, 1, 1, 1, 1, 1, 1, 1, 1, 1, 1, 1, 1, 1, 1, 1, 1, 1, 1, 1, 1, 1, 1, 1, 1, 1, 1, 1, 1, 1, 1, 1, 1, 1, 1, 1, 1, 1, 1, 1, 1, 1, 1, 1, 1, 1, 1, 1, 1, 1, 1, 1, 1, 1, 1, 1, 1, 1, 1, 1, 1, 1, 1, 1, 1, 1, 1, 1, 1, 1, 1, 0, 0, 0, 0, 0, 0, 0, 0, 0, 0, 0, 0, 0, 0, 0, 0, 0, 0, 0, 0, 0, 0, 0, 0, 0, 0, 0, 0, 0, 0, 0, 0])
_uv = me_sphere.uv_layers.new(name='UVMap')
_uv.uv.foreach_set('vector', [0.638, 0.5, 0.638, 0.625, 0.625, 0.625, 0.625, 0.5, 0.638, 0.75, 0.638, 0.875, 0.625, 0.875, 0.625, 0.75, 0.638, 0.125, 0.638, 0.25, 0.625, 0.25, 0.625, 0.125, 0.638, 0.375, 0.638, 0.5, 0.625, 0.5, 0.625, 0.375, 0.638, 0.625, 0.638, 0.75, 0.625, 0.75, 0.625, 0.625, 0.638, 0.25, 0.638, 0.375, 0.625, 0.375, 0.625, 0.25, 0.5127, 0.125, 0.5127, 0.25, 0.5, 0.25, 0.5, 0.125, 0.5127, 0.375, 0.5127, 0.5, 0.5, 0.5, 0.5, 0.375, 0.5127, 0.625, 0.5127, 0.75, 0.5, 0.75, 0.5, 0.625, 0.5127, 0.25, 0.5127, 0.375, 0.5, 0.375, 0.5, 0.25, 0.5127, 0.5, 0.5127, 0.625, 0.5, 0.625, 0.5, 0.5, 0.5127, 0.75, 0.5127, 0.875, 0.5, 0.875, 0.5, 0.75, 0.3871, 0.25, 0.3871, 0.375, 0.375, 0.375, 0.375, 0.25, 0.3871, 0.5, 0.3871, 0.625, 0.375, 0.625, 0.375, 0.5, 0.3871, 0.75, 0.3871, 0.875, 0.375, 0.875, 0.375, 0.75, 0.3871, 0.125, 0.3871, 0.25, 0.375, 0.25, 0.375, 0.125, 0.3871, 0.375, 0.3871, 0.5, 0.375, 0.5, 0.375, 0.375, 0.3871, 0.625, 0.3871, 0.75, 0.375, 0.75, 0.375, 0.625, 0.2609, 0.25, 0.2609, 0.375, 0.25, 0.375, 0.25, 0.25, 0.2609, 0.5, 0.2609, 0.625, 0.25, 0.625, 0.25, 0.5, 0.2609, 0.75, 0.2609, 0.875, 0.25, 0.875, 0.25, 0.75, 0.2609, 0.125, 0.2609, 0.25, 0.25, 0.25, 0.25, 0.125, 0.2609, 0.375, 0.2609, 0.5, 0.25, 0.5, 0.25, 0.375, 0.2609, 0.625, 0.2609, 0.75, 0.25, 0.75, 0.25, 0.625, 0.139, 0.125, 0.139, 0.25, 0.125, 0.25, 0.125, 0.125, 0.139, 0.375, 0.139, 0.5, 0.125, 0.5, 0.125, 0.375, 0.139, 0.625, 0.139, 0.75, 0.125, 0.75, 0.125, 0.625, 0.139, 0.25, 0.139, 0.375, 0.125, 0.375, 0.125, 0.25, 0.139, 0.5, 0.139, 0.625, 0.125, 0.625, 0.125, 0.5, 0.139, 0.75, 0.139, 0.875, 0.125, 0.875, 0.125, 0.75, 0.01747, 0.375, 0.01747, 0.5, 0.0, 0.5, 0.0, 0.375, 0.01747, 0.625, 0.01747, 0.75, 0.0, 0.75, 0.0, 0.625, 0.01747, 0.25, 0.01747, 0.375, 0.0, 0.375, 0.0, 0.25, 0.01747, 0.5, 0.01747, 0.625, 0.0, 0.625, 0.0, 0.5, 0.01747, 0.75, 0.01747, 0.875, 0.0, 0.875, 0.0, 0.75, 0.01747, 0.125, 0.01747, 0.25, 0.0, 0.25, 0.0, 0.125, 0.89, 0.25, 0.89, 0.375, 0.875, 0.375, 0.875, 0.25, 0.89, 0.5, 0.89, 0.625, 0.875, 0.625, 0.875, 0.5, 0.89, 0.75, 0.89, 0.875, 0.875, 0.875, 0.875, 0.75, 0.89, 0.125, 0.89, 0.25, 0.875, 0.25, 0.875, 0.125, 0.89, 0.375, 0.89, 0.5, 0.875, 0.5, 0.875, 0.375, 0.89, 0.625, 0.89, 0.75, 0.875, 0.75, 0.875, 0.625, 0.7648, 0.5, 0.7648, 0.625, 0.75, 0.625, 0.75, 0.5, 0.7648, 0.75, 0.7648, 0.875, 0.75, 0.875, 0.75, 0.75, 0.7648, 0.125, 0.7648, 0.25, 0.75, 0.25, 0.75, 0.125, 0.7648, 0.375, 0.7648, 0.5, 0.75, 0.5, 0.75, 0.375, 0.7648, 0.625, 0.7648, 0.75, 0.75, 0.75, 0.75, 0.625, 0.7648, 0.25, 0.7648, 0.375, 0.75, 0.375, 0.75, 0.25, 0.375, 0.625, 0.375, 0.75, 0.3636, 0.75, 0.3636, 0.625, 0.3122, 0.625, 0.3122, 0.75, 0.2609, 0.75, 0.2609, 0.625, 0.375, 0.375, 0.375, 0.5, 0.3636, 0.5, 0.3636, 0.375, 0.3122, 0.375, 0.3122, 0.5, 0.2609, 0.5, 0.2609, 0.375, 0.375, 0.125, 0.375, 0.25, 0.3636, 0.25, 0.3636, 0.125, 0.3122, 0.125, 0.3122, 0.25, 0.2609, 0.25, 0.2609, 0.125, 0.375, 0.75, 0.375, 0.875, 0.3636, 0.875, 0.3636, 0.75, 0.3122, 0.75, 0.3122, 0.875, 0.2609, 0.875, 0.2609, 0.75, 0.375, 0.5, 0.375, 0.625, 0.3636, 0.625, 0.3636, 0.5, 0.3122, 0.5, 0.3122, 0.625, 0.2609, 0.625, 0.2609, 0.5, 0.375, 0.25, 0.375, 0.375, 0.3636, 0.375, 0.3636, 0.25, 0.3122, 0.25, 0.3122, 0.375, 0.2609, 0.375, 0.2609, 0.25, 0.25, 0.75, 0.25, 0.875, 0.2396, 0.875, 0.2396, 0.75, 0.1893, 0.75, 0.1893, 0.875, 0.139, 0.875, 0.139, 0.75, 0.25, 0.5, 0.25, 0.625, 0.2396, 0.625, 0.2396, 0.5, 0.1893, 0.5, 0.1893, 0.625, 0.139, 0.625, 0.139, 0.5, 0.25, 0.25, 0.25, 0.375, 0.2396, 0.375, 0.2396, 0.25, 0.1893, 0.25, 0.1893, 0.375, 0.139, 0.375, 0.139, 0.25, 0.25, 0.625, 0.25, 0.75, 0.2396, 0.75, 0.2396, 0.625, 0.1893, 0.625, 0.1893, 0.75, 0.139, 0.75, 0.139, 0.625, 0.25, 0.375, 0.25, 0.5, 0.2396, 0.5, 0.2396, 0.375, 0.1893, 0.375, 0.1893, 0.5, 0.139, 0.5, 0.139, 0.375, 0.25, 0.125, 0.25, 0.25, 0.2396, 0.25, 0.2396, 0.125, 0.1893, 0.125, 0.1893, 0.25, 0.139, 0.25, 0.139, 0.125, 0.5, 0.625, 0.5, 0.75, 0.4874, 0.75, 0.4874, 0.625, 0.4373, 0.625, 0.4373, 0.75, 0.3871, 0.75, 0.3871, 0.625, 0.5, 0.375, 0.5, 0.5, 0.4874, 0.5, 0.4874, 0.375, 0.4373, 0.375, 0.4373, 0.5, 0.3871, 0.5, 0.3871, 0.375, 0.5, 0.125, 0.5, 0.25, 0.4874, 0.25, 0.4874, 0.125, 0.4373, 0.125, 0.4373, 0.25, 0.3871, 0.25, 0.3871, 0.125, 0.5, 0.75, 0.5, 0.875, 0.4874, 0.875, 0.4874, 0.75, 0.4373, 0.75, 0.4373, 0.875, 0.3871, 0.875, 0.3871, 0.75, 0.5, 0.5, 0.5, 0.625, 0.4874, 0.625, 0.4874, 0.5, 0.4373, 0.5, 0.4373, 0.625, 0.3871, 0.625, 0.3871, 0.5, 0.5, 0.25, 0.5, 0.375, 0.4874, 0.375, 0.4874, 0.25, 0.4373, 0.25, 0.4373, 0.375, 0.3871, 0.375, 0.3871, 0.25, 0.625, 0.75, 0.625, 0.875, 0.6122, 0.875, 0.6122, 0.75, 0.5631, 0.75, 0.5631, 0.875, 0.5127, 0.875, 0.5127, 0.75, 0.625, 0.5, 0.625, 0.625, 0.6122, 0.625, 0.6122, 0.5, 0.5631, 0.5, 0.5631, 0.625, 0.5127, 0.625, 0.5127, 0.5, 0.625, 0.25, 0.625, 0.375, 0.6122, 0.375, 0.6122, 0.25, 0.5631, 0.25, 0.5631, 0.375, 0.5127, 0.375, 0.5127, 0.25, 0.625, 0.625, 0.625, 0.75, 0.6122, 0.75, 0.6122, 0.625, 0.5631, 0.625, 0.5631, 0.75, 0.5127, 0.75, 0.5127, 0.625, 0.625, 0.375, 0.625, 0.5, 0.6122, 0.5, 0.6122, 0.375, 0.5631, 0.375, 0.5631, 0.5, 0.5127, 0.5, 0.5127, 0.375, 0.625, 0.125, 0.625, 0.25, 0.6122, 0.25, 0.6122, 0.125, 0.5631, 0.125, 0.5631, 0.25, 0.5127, 0.25, 0.5127, 0.125, 0.75, 0.25, 0.75, 0.375, 0.7367, 0.375, 0.7367, 0.25, 0.6874, 0.25, 0.6874, 0.375, 0.638, 0.375, 0.638, 0.25, 0.75, 0.625, 0.75, 0.75, 0.7367, 0.75, 0.7367, 0.625, 0.6874, 0.625, 0.6874, 0.75, 0.638, 0.75, 0.638, 0.625, 0.75, 0.375, 0.75, 0.5, 0.7367, 0.5, 0.7367, 0.375, 0.6874, 0.375, 0.6874, 0.5, 0.638, 0.5, 0.638, 0.375, 0.75, 0.125, 0.75, 0.25, 0.7367, 0.25, 0.7367, 0.125, 0.6874, 0.125, 0.6874, 0.25, 0.638, 0.25, 0.638, 0.125, 0.75, 0.75, 0.75, 0.875, 0.7367, 0.875, 0.7367, 0.75, 0.6874, 0.75, 0.6874, 0.875, 0.638, 0.875, 0.638, 0.75, 0.75, 0.5, 0.75, 0.625, 0.7367, 0.625, 0.7367, 0.5, 0.6874, 0.5, 0.6874, 0.625, 0.638, 0.625, 0.638, 0.5, 0.875, 0.25, 0.875, 0.375, 0.8586, 0.375, 0.8586, 0.25, 0.8117, 0.25, 0.8117, 0.375, 0.7648, 0.375, 0.7648, 0.25, 0.875, 0.625, 0.875, 0.75, 0.8586, 0.75, 0.8586, 0.625, 0.8117, 0.625, 0.8117, 0.75, 0.7648, 0.75, 0.7648, 0.625, 0.875, 0.375, 0.875, 0.5, 0.8586, 0.5, 0.8586, 0.375, 0.8117, 0.375, 0.8117, 0.5, 0.7648, 0.5, 0.7648, 0.375, 0.875, 0.125, 0.875, 0.25, 0.8586, 0.25, 0.8586, 0.125, 0.8117, 0.125, 0.8117, 0.25, 0.7648, 0.25, 0.7648, 0.125, 0.875, 0.75, 0.875, 0.875, 0.8586, 0.875, 0.8586, 0.75, 0.8117, 0.75, 0.8117, 0.875, 0.7648, 0.875, 0.7648, 0.75, 0.875, 0.5, 0.875, 0.625, 0.8586, 0.625, 0.8586, 0.5, 0.8117, 0.5, 0.8117, 0.625, 0.7648, 0.625, 0.7648, 0.5, 1.0, 0.625, 1.0, 0.75, 0.9831, 0.75, 0.9831, 0.625, 0.9366, 0.625, 0.9366, 0.75, 0.89, 0.75, 0.89, 0.625, 1.0, 0.375, 1.0, 0.5, 0.9831, 0.5, 0.9831, 0.375, 0.9366, 0.375, 0.9366, 0.5, 0.89, 0.5, 0.89, 0.375, 1.0, 0.125, 1.0, 0.25, 0.9831, 0.25, 0.9831, 0.125, 0.9366, 0.125, 0.9366, 0.25, 0.89, 0.25, 0.89, 0.125, 1.0, 0.75, 1.0, 0.875, 0.9831, 0.875, 0.9831, 0.75, 0.9366, 0.75, 0.9366, 0.875, 0.89, 0.875, 0.89, 0.75, 1.0, 0.5, 1.0, 0.625, 0.9831, 0.625, 0.9831, 0.5, 0.9366, 0.5, 0.9366, 0.625, 0.89, 0.625, 0.89, 0.5, 1.0, 0.25, 1.0, 0.375, 0.9831, 0.375, 0.9831, 0.25, 0.9366, 0.25, 0.9366, 0.375, 0.89, 0.375, 0.89, 0.25, 0.125, 0.125, 0.125, 0.25, 0.1105, 0.25, 0.1105, 0.125, 0.06401, 0.125, 0.06401, 0.25, 0.01747, 0.25, 0.01747, 0.125, 0.125, 0.75, 0.125, 0.875, 0.1105, 0.875, 0.1105, 0.75, 0.06401, 0.75, 0.06401, 0.875, 0.01747, 0.875, 0.01747, 0.75, 0.125, 0.5, 0.125, 0.625, 0.1105, 0.625, 0.1105, 0.5, 0.06401, 0.5, 0.06401, 0.625, 0.01747, 0.625, 0.01747, 0.5, 0.125, 0.25, 0.125, 0.375, 0.1105, 0.375, 0.1105, 0.25, 0.06401, 0.25, 0.06401, 0.375, 0.01747, 0.375, 0.01747, 0.25, 0.125, 0.625, 0.125, 0.75, 0.1105, 0.75, 0.1105, 0.625, 0.06401, 0.625, 0.06401, 0.75, 0.01747, 0.75, 0.01747, 0.625, 0.125, 0.375, 0.125, 0.5, 0.1105, 0.5, 0.1105, 0.375, 0.06401, 0.375, 0.06401, 0.5, 0.01747, 0.5, 0.01747, 0.375, 0.4874, 0.875, 0.5, 0.875, 0.5, 0.875, 0.4874, 0.875, 0.3122, 0.875, 0.3636, 0.875, 0.3636, 0.875, 0.3122, 0.875, 0.6122, 0.875, 0.625, 0.875, 0.625, 0.875, 0.6122, 0.875, 0.0, 0.875, 0.01747, 0.875, 0.01747, 0.875, 0.0, 0.875, 0.9831, 0.875, 1.0, 0.875, 1.0, 0.875, 0.9831, 0.875, 0.2396, 0.875, 0.25, 0.875, 0.25, 0.875, 0.2396, 0.875, 0.06401, 0.875, 0.1105, 0.875, 0.1105, 0.875, 0.06401, 0.875, 0.9366, 0.875, 0.9831, 0.875, 0.9831, 0.875, 0.9366, 0.875, 0.7367, 0.875, 0.75, 0.875, 0.75, 0.875, 0.7367, 0.875, 0.25, 0.875, 0.2609, 0.875, 0.2609, 0.875, 0.25, 0.875, 0.6874, 0.875, 0.7367, 0.875, 0.7367, 0.875, 0.6874, 0.875, 0.375, 0.875, 0.3871, 0.875, 0.3871, 0.875, 0.375, 0.875, 0.8586, 0.875, 0.875, 0.875, 0.875, 0.875, 0.8586, 0.875, 0.125, 0.875, 0.139, 0.875, 0.139, 0.875, 0.125, 0.875, 0.5, 0.875, 0.5127, 0.875, 0.5127, 0.875, 0.5, 0.875, 0.4373, 0.875, 0.4874, 0.875, 0.4874, 0.875, 0.4373, 0.875, 0.8117, 0.875, 0.8586, 0.875, 0.8586, 0.875, 0.8117, 0.875, 0.75, 0.875, 0.7648, 0.875, 0.7648, 0.875, 0.75, 0.875, 0.1105, 0.875, 0.125, 0.875, 0.125, 0.875, 0.1105, 0.875, 0.1893, 0.875, 0.2396, 0.875, 0.2396, 0.875, 0.1893, 0.875, 0.5631, 0.875, 0.6122, 0.875, 0.6122, 0.875, 0.5631, 0.875, 0.875, 0.875, 0.89, 0.875, 0.89, 0.875, 0.875, 0.875, 0.625, 0.875, 0.638, 0.875, 0.638, 0.875, 0.625, 0.875, 0.3636, 0.875, 0.375, 0.875, 0.375, 0.875, 0.3636, 0.875, 0.125, 0.875, 0.139, 0.875, 0.139, 0.875, 0.125, 0.875, 0.2396, 0.875, 0.25, 0.875, 0.25, 0.875, 0.2396, 0.875, 0.8586, 0.875, 0.875, 0.875, 0.875, 0.875, 0.8586, 0.875, 0.1893, 0.875, 0.2396, 0.875, 0.2396, 0.875, 0.1893, 0.875, 0.1105, 0.875, 0.125, 0.875, 0.125, 0.875, 0.1105, 0.875, 0.8117, 0.875, 0.8586, 0.875, 0.8586, 0.875, 0.8117, 0.875, 0.375, 0.875, 0.3871, 0.875, 0.3871, 0.875, 0.375, 0.875, 0.875, 0.875, 0.89, 0.875, 0.89, 0.875, 0.875, 0.875, 0.9831, 0.875, 1.0, 0.875, 1.0, 0.875, 0.9831, 0.875, 0.4373, 0.875, 0.4874, 0.875, 0.4874, 0.875, 0.4373, 0.875, 0.75, 0.875, 0.7648, 0.875, 0.7648, 0.875, 0.75, 0.875, 0.9366, 0.875, 0.9831, 0.875, 0.9831, 0.875, 0.9366, 0.875, 0.5, 0.875, 0.5127, 0.875, 0.5127, 0.875, 0.5, 0.875, 0.625, 0.875, 0.638, 0.875, 0.638, 0.875, 0.625, 0.875, 0.0, 0.875, 0.01747, 0.875, 0.01747, 0.875, 0.0, 0.875, 0.6122, 0.875, 0.625, 0.875, 0.625, 0.875, 0.6122, 0.875, 0.5631, 0.875, 0.6122, 0.875, 0.6122, 0.875, 0.5631, 0.875, 0.3636, 0.875, 0.375, 0.875, 0.375, 0.875, 0.3636, 0.875, 0.06401, 0.875, 0.1105, 0.875, 0.1105, 0.875, 0.06401, 0.875, 0.4874, 0.875, 0.5, 0.875, 0.5, 0.875, 0.4874, 0.875, 0.7367, 0.875, 0.75, 0.875, 0.75, 0.875, 0.7367, 0.875, 0.3122, 0.875, 0.3636, 0.875, 0.3636, 0.875, 0.3122, 0.875, 0.25, 0.875, 0.2609, 0.875, 0.2609, 0.875, 0.25, 0.875, 0.6874, 0.875, 0.7367, 0.875, 0.7367, 0.875, 0.6874, 0.875, 0.5, 0.875, 0.5127, 0.875, 0.5127, 0.875, 0.5, 0.875, 0.625, 0.875, 0.638, 0.875, 0.638, 0.875, 0.625, 0.875, 0.0, 0.875, 0.01747, 0.875, 0.01747, 0.875, 0.0, 0.875, 0.6122, 0.875, 0.625, 0.875, 0.625, 0.875, 0.6122, 0.875, 0.5631, 0.875, 0.6122, 0.875, 0.6122, 0.875, 0.563, 0.875, 0.3636, 0.875, 0.375, 0.875, 0.375, 0.875, 0.3636, 0.875, 0.06401, 0.875, 0.1105, 0.875, 0.1105, 0.875, 0.06401, 0.875, 0.4874, 0.875, 0.5, 0.875, 0.5, 0.875, 0.4874, 0.875, 0.7367, 0.875, 0.75, 0.875, 0.75, 0.875, 0.7367, 0.875, 0.3122, 0.875, 0.3636, 0.875, 0.3636, 0.875, 0.3122, 0.875, 0.25, 0.875, 0.2609, 0.875, 0.2609, 0.875, 0.25, 0.875, 0.6874, 0.875, 0.7367, 0.875, 0.7367, 0.875, 0.6874, 0.875, 0.125, 0.875, 0.139, 0.875, 0.139, 0.875, 0.125, 0.875, 0.2396, 0.875, 0.25, 0.875, 0.25, 0.875, 0.2396, 0.875, 0.8586, 0.875, 0.875, 0.875, 0.875, 0.875, 0.8586, 0.875, 0.1893, 0.875, 0.2396, 0.875, 0.2396, 0.875, 0.1893, 0.875, 0.1105, 0.875, 0.125, 0.875, 0.125, 0.875, 0.1105, 0.875, 0.8117, 0.875, 0.8586, 0.875, 0.8586, 0.875, 0.8117, 0.875, 0.375, 0.875, 0.3871, 0.875, 0.3871, 0.875, 0.375, 0.875, 0.875, 0.875, 0.89, 0.875, 0.89, 0.875, 0.875, 0.875, 0.9831, 0.875, 1.0, 0.875, 1.0, 0.875, 0.9831, 0.875, 0.4373, 0.875, 0.4874, 0.875, 0.4874, 0.875, 0.4373, 0.875, 0.75, 0.875, 0.7648, 0.875, 0.7648, 0.875, 0.75, 0.875, 0.9366, 0.875, 0.9831, 0.875, 0.9831, 0.875, 0.9366, 0.875, 0.2396, 0.75, 0.2396, 0.875, 0.1893, 0.875, 0.1893, 0.75, 0.2396, 0.5, 0.2396, 0.625, 0.1893, 0.625, 0.1893, 0.5, 0.2396, 0.25, 0.2396, 0.375, 0.1893, 0.375, 0.1893, 0.25, 0.2396, 0.625, 0.2396, 0.75, 0.1893, 0.75, 0.1893, 0.625, 0.2396, 0.375, 0.2396, 0.5, 0.1893, 0.5, 0.1893, 0.375, 0.2396, 0.125, 0.2396, 0.25, 0.1893, 0.25, 0.1893, 0.125, 0.139, 0.875, 0.1893, 0.875, 0.1893, 0.875, 0.139, 0.875, 0.139, 0.875, 0.1893, 0.875, 0.1893, 0.875, 0.139, 0.875, 0.139, 0.875, 0.1893, 0.875, 0.1893, 0.875, 0.139, 0.875, 0.1105, 0.125, 0.1105, 0.25, 0.06401, 0.25, 0.06401, 0.125, 0.1105, 0.75, 0.1105, 0.875, 0.06401, 0.875, 0.06401, 0.75, 0.1105, 0.5, 0.1105, 0.625, 0.06401, 0.625, 0.06401, 0.5, 0.1105, 0.25, 0.1105, 0.375, 0.06401, 0.375, 0.06401, 0.25, 0.1105, 0.625, 0.1105, 0.75, 0.06401, 0.75, 0.06401, 0.625, 0.1105, 0.375, 0.1105, 0.5, 0.06401, 0.5, 0.06401, 0.375, 0.01747, 0.875, 0.06401, 0.875, 0.06401, 0.875, 0.01747, 0.875, 0.01747, 0.875, 0.06401, 0.875, 0.06401, 0.875, 0.01747, 0.875, 0.01747, 0.875, 0.06401, 0.875, 0.06401, 0.875, 0.01747, 0.875, 0.9831, 0.625, 0.9831, 0.75, 0.9366, 0.75, 0.9366, 0.625, 0.9831, 0.375, 0.9831, 0.5, 0.9366, 0.5, 0.9366, 0.375, 0.9831, 0.125, 0.9831, 0.25, 0.9366, 0.25, 0.9366, 0.125, 0.9831, 0.75, 0.9831, 0.875, 0.9366, 0.875, 0.9366, 0.75, 0.9831, 0.5, 0.9831, 0.625, 0.9366, 0.625, 0.9366, 0.5, 0.9831, 0.25, 0.9831, 0.375, 0.9366, 0.375, 0.9366, 0.25, 0.89, 0.875, 0.9366, 0.875, 0.9366, 0.875, 0.89, 0.875, 0.89, 0.875, 0.9366, 0.875, 0.9366, 0.875, 0.89, 0.875, 0.89, 0.875, 0.9366, 0.875, 0.9366, 0.875, 0.89, 0.875, 0.8586, 0.25, 0.8586, 0.375, 0.8117, 0.375, 0.8117, 0.25, 0.8586, 0.625, 0.8586, 0.75, 0.8117, 0.75, 0.8117, 0.625, 0.8586, 0.375, 0.8586, 0.5, 0.8117, 0.5, 0.8117, 0.375, 0.8586, 0.125, 0.8586, 0.25, 0.8117, 0.25, 0.8117, 0.125, 0.8586, 0.75, 0.8586, 0.875, 0.8117, 0.875, 0.8117, 0.75, 0.8586, 0.5, 0.8586, 0.625, 0.8117, 0.625, 0.8117, 0.5, 0.7648, 0.875, 0.8117, 0.875, 0.8117, 0.875, 0.7648, 0.875, 0.7648, 0.875, 0.8117, 0.875, 0.8117, 0.875, 0.7648, 0.875, 0.7648, 0.875, 0.8117, 0.875, 0.8117, 0.875, 0.7648, 0.875, 0.7367, 0.25, 0.7367, 0.375, 0.6874, 0.375, 0.6874, 0.25, 0.7367, 0.625, 0.7367, 0.75, 0.6874, 0.75, 0.6874, 0.625, 0.7367, 0.375, 0.7367, 0.5, 0.6874, 0.5, 0.6874, 0.375, 0.7367, 0.125, 0.7367, 0.25, 0.6874, 0.25, 0.6874, 0.125, 0.7367, 0.75, 0.7367, 0.875, 0.6874, 0.875, 0.6874, 0.75, 0.7367, 0.5, 0.7367, 0.625, 0.6874, 0.625, 0.6874, 0.5, 0.638, 0.875, 0.6874, 0.875, 0.6874, 0.875, 0.638, 0.875, 0.638, 0.875, 0.6874, 0.875, 0.6874, 0.875, 0.638, 0.875, 0.638, 0.875, 0.6874, 0.875, 0.6874, 0.875, 0.638, 0.875, 0.6122, 0.75, 0.6122, 0.875, 0.5631, 0.875, 0.5631, 0.75, 0.6122, 0.5, 0.6122, 0.625, 0.5631, 0.625, 0.5631, 0.5, 0.6122, 0.25, 0.6122, 0.375, 0.5631, 0.375, 0.5631, 0.25, 0.6122, 0.625, 0.6122, 0.75, 0.5631, 0.75, 0.5631, 0.625, 0.6122, 0.375, 0.6122, 0.5, 0.5631, 0.5, 0.5631, 0.375, 0.6122, 0.125, 0.6122, 0.25, 0.5631, 0.25, 0.5631, 0.125, 0.5127, 0.875, 0.5631, 0.875, 0.5631, 0.875, 0.5127, 0.875, 0.5127, 0.875, 0.5631, 0.875, 0.5631, 0.875, 0.5127, 0.875, 0.5127, 0.875, 0.5631, 0.875, 0.563, 0.875, 0.5127, 0.875, 0.4874, 0.625, 0.4874, 0.75, 0.4373, 0.75, 0.4373, 0.625, 0.4874, 0.375, 0.4874, 0.5, 0.4373, 0.5, 0.4373, 0.375, 0.4874, 0.125, 0.4874, 0.25, 0.4373, 0.25, 0.4373, 0.125, 0.4874, 0.75, 0.4874, 0.875, 0.4373, 0.875, 0.4373, 0.75, 0.4874, 0.5, 0.4874, 0.625, 0.4373, 0.625, 0.4373, 0.5, 0.4874, 0.25, 0.4874, 0.375, 0.4373, 0.375, 0.4373, 0.25, 0.3871, 0.875, 0.4373, 0.875, 0.4373, 0.875, 0.3871, 0.875, 0.3871, 0.875, 0.4373, 0.875, 0.4373, 0.875, 0.3871, 0.875, 0.3871, 0.875, 0.4373, 0.875, 0.4373, 0.875, 0.3871, 0.875, 0.3636, 0.625, 0.3636, 0.75, 0.3122, 0.75, 0.3122, 0.625, 0.3636, 0.375, 0.3636, 0.5, 0.3122, 0.5, 0.3122, 0.375, 0.3636, 0.125, 0.3636, 0.25, 0.3122, 0.25, 0.3122, 0.125, 0.3636, 0.75, 0.3636, 0.875, 0.3122, 0.875, 0.3122, 0.75, 0.3636, 0.5, 0.3636, 0.625, 0.3122, 0.625, 0.3122, 0.5, 0.3636, 0.25, 0.3636, 0.375, 0.3122, 0.375, 0.3122, 0.25, 0.2609, 0.875, 0.3122, 0.875, 0.3122, 0.875, 0.2609, 0.875, 0.2609, 0.875, 0.3122, 0.875, 0.3122, 0.875, 0.2609, 0.875, 0.2609, 0.875, 0.3122, 0.875, 0.3122, 0.875, 0.2609, 0.875, 0.5631, 0.125, 0.5127, 0.125, 0.5127, 0.125, 0.5631, 0.125, 0.4373, 0.125, 0.3871, 0.125, 0.3871, 0.125, 0.4373, 0.125, 0.875, 0.125, 0.8586, 0.125, 0.8586, 0.125, 0.875, 0.125, 0.25, 0.125, 0.2396, 0.125, 0.2396, 0.125, 0.25, 0.125, 0.7648, 0.125, 0.75, 0.125, 0.75, 0.125, 0.7648, 0.125, 0.625, 0.125, 0.6122, 0.125, 0.6122, 0.125, 0.625, 0.125, 0.8586, 0.125, 0.8117, 0.125, 0.8117, 0.125, 0.8586, 0.125, 0.3871, 0.125, 0.375, 0.125, 0.375, 0.125, 0.3871, 0.125, 0.125, 0.125, 0.1105, 0.125, 0.1105, 0.125, 0.125, 0.125, 0.638, 0.125, 0.625, 0.125, 0.625, 0.125, 0.638, 0.125, 0.6874, 0.125, 0.638, 0.125, 0.638, 0.125, 0.6874, 0.125, 0.06401, 0.125, 0.01747, 0.125, 0.01747, 0.125, 0.06401, 0.125, 0.7367, 0.125, 0.6874, 0.125, 0.6874, 0.125, 0.7367, 0.125, 0.4874, 0.125, 0.4373, 0.125, 0.4373, 0.125, 0.4874, 0.125, 0.01747, 0.125, 0.0, 0.125, 0.0, 0.125, 0.01747, 0.125, 0.3122, 0.125, 0.2609, 0.125, 0.2609, 0.125, 0.3122, 0.125, 0.375, 0.125, 0.3636, 0.125, 0.3636, 0.125, 0.375, 0.125, 1.0, 0.125, 0.9831, 0.125, 0.9831, 0.125, 1.0, 0.125, 0.75, 0.125, 0.7367, 0.125, 0.7367, 0.125, 0.75, 0.125, 0.9366, 0.125, 0.89, 0.125, 0.89, 0.125, 0.9366, 0.125, 0.5127, 0.125, 0.5, 0.125, 0.5, 0.125, 0.5127, 0.125, 0.9831, 0.125, 0.9366, 0.125, 0.9366, 0.125, 0.9831, 0.125, 0.6122, 0.125, 0.5631, 0.125, 0.5631, 0.125, 0.6122, 0.125, 0.2609, 0.125, 0.25, 0.125, 0.25, 0.125, 0.2609, 0.125, 0.139, 0.125, 0.125, 0.125, 0.125, 0.125, 0.139, 0.125, 0.3636, 0.125, 0.3122, 0.125, 0.3122, 0.125, 0.3636, 0.125, 0.1893, 0.125, 0.139, 0.125, 0.139, 0.125, 0.1893, 0.125, 0.2396, 0.125, 0.1893, 0.125, 0.1893, 0.125, 0.2396, 0.125, 0.5, 0.125, 0.4874, 0.125, 0.4874, 0.125, 0.5, 0.125, 0.8117, 0.125, 0.7648, 0.125, 0.7648, 0.125, 0.8117, 0.125, 0.1105, 0.125, 0.06401, 0.125, 0.06401, 0.125, 0.1105, 0.125, 0.89, 0.125, 0.875, 0.125, 0.875, 0.125, 0.89, 0.125, 1.0, 0.125, 0.9831, 0.125, 0.9831, 0.125, 1.0, 0.125, 0.75, 0.125, 0.7367, 0.125, 0.7367, 0.125, 0.75, 0.125, 0.9366, 0.125, 0.89, 0.125, 0.89, 0.125, 0.9366, 0.125, 0.2609, 0.125, 0.25, 0.125, 0.25, 0.125, 0.2609, 0.125, 0.125, 0.125, 0.1105, 0.125, 0.1105, 0.125, 0.125, 0.125, 0.3636, 0.125, 0.3122, 0.125, 0.3122, 0.125, 0.3636, 0.125, 0.06401, 0.125, 0.01747, 0.125, 0.01747, 0.125, 0.06401, 0.125, 0.139, 0.125, 0.125, 0.125, 0.125, 0.125, 0.139, 0.125, 0.1893, 0.125, 0.139, 0.125, 0.139, 0.125, 0.1893, 0.125, 0.2396, 0.125, 0.1893, 0.125, 0.1893, 0.125, 0.2396, 0.125, 0.1105, 0.125, 0.06401, 0.125, 0.06401, 0.125, 0.1105, 0.125, 0.5, 0.125, 0.4874, 0.125, 0.4874, 0.125, 0.5, 0.125, 0.9831, 0.125, 0.9366, 0.125, 0.9366, 0.125, 0.9831, 0.125, 0.4373, 0.125, 0.3871, 0.125, 0.3871, 0.125, 0.4373, 0.125, 0.625, 0.125, 0.6122, 0.125, 0.6122, 0.125, 0.625, 0.125, 0.8117, 0.125, 0.7648, 0.125, 0.7648, 0.125, 0.8117, 0.125, 0.5127, 0.125, 0.5, 0.125, 0.5, 0.125, 0.5127, 0.125, 0.3871, 0.125, 0.375, 0.125, 0.375, 0.125, 0.3871, 0.125, 0.6874, 0.125, 0.638, 0.125, 0.638, 0.125, 0.6874, 0.125, 0.6122, 0.125, 0.5631, 0.125, 0.5631, 0.125, 0.6122, 0.125, 0.375, 0.125, 0.3636, 0.125, 0.3636, 0.125, 0.375, 0.125, 0.5631, 0.125, 0.5127, 0.125, 0.5127, 0.125, 0.5631, 0.125, 0.638, 0.125, 0.625, 0.125, 0.625, 0.125, 0.638, 0.125, 0.25, 0.125, 0.2396, 0.125, 0.2396, 0.125, 0.25, 0.125, 0.4874, 0.125, 0.4373, 0.125, 0.4373, 0.125, 0.4874, 0.125, 0.7367, 0.125, 0.6874, 0.125, 0.6874, 0.125, 0.7367, 0.125, 0.01747, 0.125, 0.0, 0.125, 0.0, 0.125, 0.01747, 0.125, 0.3122, 0.125, 0.2609, 0.125, 0.2609, 0.125, 0.3122, 0.125, 0.7648, 0.125, 0.75, 0.125, 0.75, 0.125, 0.7648, 0.125, 0.89, 0.125, 0.875, 0.125, 0.875, 0.125, 0.89, 0.125, 0.8586, 0.125, 0.8117, 0.125, 0.8117, 0.125, 0.8586, 0.125, 0.875, 0.125, 0.8586, 0.125, 0.8586, 0.125, 0.875, 0.125, 0.06401, 0.125, 0.01747, 0.125, 0.01747, 0.125, 0.06401, 0.125, 0.139, 0.125, 0.125, 0.125, 0.125, 0.125, 0.139, 0.125, 0.1893, 0.125, 0.139, 0.125, 0.139, 0.125, 0.1893, 0.125, 0.2396, 0.125, 0.1893, 0.125, 0.1893, 0.125, 0.2396, 0.125, 0.1105, 0.125, 0.06401, 0.125, 0.06401, 0.125, 0.1105, 0.125, 0.5, 0.125, 0.4874, 0.125, 0.4874, 0.125, 0.5, 0.125, 0.9831, 0.125, 0.9366, 0.125, 0.9366, 0.125, 0.9831, 0.125, 0.4373, 0.125, 0.3871, 0.125, 0.3871, 0.125, 0.4373, 0.125, 0.625, 0.125, 0.6122, 0.125, 0.6122, 0.125, 0.625, 0.125, 0.8117, 0.125, 0.7648, 0.125, 0.7648, 0.125, 0.8117, 0.125, 0.5127, 0.125, 0.5, 0.125, 0.5, 0.125, 0.5127, 0.125, 0.3871, 0.125, 0.375, 0.125, 0.375, 0.125, 0.3871, 0.125, 0.6874, 0.125, 0.638, 0.125, 0.638, 0.125, 0.6874, 0.125, 0.6122, 0.125, 0.5631, 0.125, 0.5631, 0.125, 0.6122, 0.125, 0.375, 0.125, 0.3636, 0.125, 0.3636, 0.125, 0.375, 0.125, 0.5631, 0.125, 0.5127, 0.125, 0.5127, 0.125, 0.5631, 0.125, 0.638, 0.125, 0.625, 0.125, 0.625, 0.125, 0.638, 0.125, 0.25, 0.125, 0.2396, 0.125, 0.2396, 0.125, 0.25, 0.125, 0.4874, 0.125, 0.4373, 0.125, 0.4373, 0.125, 0.4874, 0.125, 0.7367, 0.125, 0.6874, 0.125, 0.6874, 0.125, 0.7367, 0.125, 0.01747, 0.125, 0.0, 0.125, 0.0, 0.125, 0.01747, 0.125, 0.3122, 0.125, 0.2609, 0.125, 0.2609, 0.125, 0.3122, 0.125, 0.7648, 0.125, 0.75, 0.125, 0.75, 0.125, 0.7648, 0.125, 0.89, 0.125, 0.875, 0.125, 0.875, 0.125, 0.89, 0.125, 0.8586, 0.125, 0.8117, 0.125, 0.8117, 0.125, 0.8586, 0.125, 0.875, 0.125, 0.8586, 0.125, 0.8586, 0.125, 0.875, 0.125, 1.0, 0.125, 0.9831, 0.125, 0.9831, 0.125, 1.0, 0.125, 0.75, 0.125, 0.7367, 0.125, 0.7367, 0.125, 0.75, 0.125, 0.9366, 0.125, 0.89, 0.125, 0.89, 0.125, 0.9366, 0.125, 0.2609, 0.125, 0.25, 0.125, 0.25, 0.125, 0.2609, 0.125, 0.125, 0.125, 0.1105, 0.125, 0.1105, 0.125, 0.125, 0.125, 0.3636, 0.125, 0.3122, 0.125, 0.3122, 0.125, 0.3636, 0.125, 0.9831, 0.125, 0.9366, 0.125, 0.9366, 0.125, 0.9831, 0.125, 0.4373, 0.125, 0.3871, 0.125, 0.3871, 0.125, 0.4373, 0.125, 0.625, 0.125, 0.6122, 0.125, 0.6122, 0.125, 0.625, 0.125, 0.8117, 0.125, 0.7648, 0.125, 0.7648, 0.125, 0.8117, 0.125, 0.5127, 0.125, 0.5, 0.125, 0.5, 0.125, 0.5127, 0.125, 0.3871, 0.125, 0.375, 0.125, 0.375, 0.125, 0.3871, 0.125, 0.6874, 0.125, 0.638, 0.125, 0.638, 0.125, 0.6874, 0.125, 0.6122, 0.125, 0.5631, 0.125, 0.5631, 0.125, 0.6122, 0.125, 0.375, 0.125, 0.3636, 0.125, 0.3636, 0.125, 0.375, 0.125, 0.5631, 0.125, 0.5127, 0.125, 0.5127, 0.125, 0.5631, 0.125, 0.638, 0.125, 0.625, 0.125, 0.625, 0.125, 0.638, 0.125, 0.25, 0.125, 0.2396, 0.125, 0.2396, 0.125, 0.25, 0.125, 0.4874, 0.125, 0.4373, 0.125, 0.4373, 0.125, 0.4874, 0.125, 0.7367, 0.125, 0.6874, 0.125, 0.6874, 0.125, 0.7367, 0.125, 0.01747, 0.125, 0.0, 0.125, 0.0, 0.125, 0.01747, 0.125, 0.3122, 0.125, 0.2609, 0.125, 0.2609, 0.125, 0.3122, 0.125, 0.7648, 0.125, 0.75, 0.125, 0.75, 0.125, 0.7648, 0.125, 0.89, 0.125, 0.875, 0.125, 0.875, 0.125, 0.89, 0.125, 0.8586, 0.125, 0.8117, 0.125, 0.8117, 0.125, 0.8586, 0.125, 0.875, 0.125, 0.8586, 0.125, 0.8586, 0.125, 0.875, 0.125, 1.0, 0.125, 0.9831, 0.125, 0.9831, 0.125, 1.0, 0.125, 0.75, 0.125, 0.7367, 0.125, 0.7367, 0.125, 0.75, 0.125, 0.9366, 0.125, 0.89, 0.125, 0.89, 0.125, 0.9366, 0.125, 0.2609, 0.125, 0.25, 0.125, 0.25, 0.125, 0.2609, 0.125, 0.125, 0.125, 0.1105, 0.125, 0.1105, 0.125, 0.125, 0.125, 0.3636, 0.125, 0.3122, 0.125, 0.3122, 0.125, 0.3636, 0.125, 0.06401, 0.125, 0.01747, 0.125, 0.01747, 0.125, 0.06401, 0.125, 0.139, 0.125, 0.125, 0.125, 0.125, 0.125, 0.139, 0.125, 0.1893, 0.125, 0.139, 0.125, 0.139, 0.125, 0.1893, 0.125, 0.2396, 0.125, 0.1893, 0.125, 0.1893, 0.125, 0.2396, 0.125, 0.1105, 0.125, 0.06401, 0.125, 0.06401, 0.125, 0.1105, 0.125, 0.5, 0.125, 0.4874, 0.125, 0.4874, 0.125, 0.5, 0.125, 0.375, 0.125, 0.3636, 0.125, 0.3636, 0.125, 0.375, 0.125, 0.5631, 0.125, 0.5127, 0.125, 0.5127, 0.125, 0.5631, 0.125, 0.638, 0.125, 0.625, 0.125, 0.625, 0.125, 0.638, 0.125, 0.25, 0.125, 0.2396, 0.125, 0.2396, 0.125, 0.25, 0.125, 0.4874, 0.125, 0.4373, 0.125, 0.4373, 0.125, 0.4874, 0.125, 0.7367, 0.125, 0.6874, 0.125, 0.6874, 0.125, 0.7367, 0.125, 0.01747, 0.125, 0.0, 0.125, 0.0, 0.125, 0.01747, 0.125, 0.3122, 0.125, 0.2609, 0.125, 0.2609, 0.125, 0.3122, 0.125, 0.7648, 0.125, 0.75, 0.125, 0.75, 0.125, 0.7648, 0.125, 0.89, 0.125, 0.875, 0.125, 0.875, 0.125, 0.89, 0.125, 0.8586, 0.125, 0.8117, 0.125, 0.8117, 0.125, 0.8586, 0.125, 0.875, 0.125, 0.8586, 0.125, 0.8586, 0.125, 0.875, 0.125, 1.0, 0.125, 0.9831, 0.125, 0.9831, 0.125, 1.0, 0.125, 0.75, 0.125, 0.7367, 0.125, 0.7367, 0.125, 0.75, 0.125, 0.9366, 0.125, 0.89, 0.125, 0.89, 0.125, 0.9366, 0.125, 0.2609, 0.125, 0.25, 0.125, 0.25, 0.125, 0.2609, 0.125, 0.125, 0.125, 0.1105, 0.125, 0.1105, 0.125, 0.125, 0.125, 0.3636, 0.125, 0.3122, 0.125, 0.3122, 0.125, 0.3636, 0.125, 0.06401, 0.125, 0.01747, 0.125, 0.01747, 0.125, 0.06401, 0.125, 0.139, 0.125, 0.125, 0.125, 0.125, 0.125, 0.139, 0.125, 0.1893, 0.125, 0.139, 0.125, 0.139, 0.125, 0.1893, 0.125, 0.2396, 0.125, 0.1893, 0.125, 0.1893, 0.125, 0.2396, 0.125, 0.1105, 0.125, 0.06401, 0.125, 0.06401, 0.125, 0.1105, 0.125, 0.5, 0.125, 0.4874, 0.125, 0.4874, 0.125, 0.5, 0.125, 0.9831, 0.125, 0.9366, 0.125, 0.9366, 0.125, 0.9831, 0.125, 0.4373, 0.125, 0.3871, 0.125, 0.3871, 0.125, 0.4373, 0.125, 0.625, 0.125, 0.6122, 0.125, 0.6122, 0.125, 0.625, 0.125, 0.8117, 0.125, 0.7648, 0.125, 0.7648, 0.125, 0.8117, 0.125, 0.5127, 0.125, 0.5, 0.125, 0.5, 0.125, 0.5127, 0.125, 0.3871, 0.125, 0.375, 0.125, 0.375, 0.125, 0.3871, 0.125, 0.6874, 0.125, 0.638, 0.125, 0.638, 0.125, 0.6874, 0.125, 0.6122, 0.125, 0.5631, 0.125, 0.5631, 0.125, 0.6122, 0.125, 0.139, 0.125, 0.125, 0.125, 0.125, 0.125, 0.139, 0.125, 0.9366, 0.875, 0.9831, 0.875, 0.9831, 0.875, 0.9366, 0.875, 0.9831, 0.875, 1.0, 0.875, 1.0, 0.875, 0.9831, 0.875, 0.625, 0.875, 0.638, 0.875, 0.638, 0.875, 0.625, 0.875, 0.89, 0.875, 0.9366, 0.875, 0.9366, 0.875, 0.89, 0.875, 0.3122, 0.875, 0.3636, 0.875, 0.3636, 0.875, 0.3122, 0.875, 0.3636, 0.875, 0.375, 0.875, 0.375, 0.875, 0.3636, 0.875, 0.0, 0.875, 0.01747, 0.875, 0.01747, 0.875, 0.0, 0.875, 0.139, 0.875, 0.1893, 0.875, 0.1893, 0.875, 0.139, 0.875, 0.2609, 0.875, 0.3122, 0.875, 0.3122, 0.875, 0.2609, 0.875, 0.06401, 0.875, 0.1105, 0.875, 0.1105, 0.875, 0.06401, 0.875, 0.5127, 0.875, 0.563, 0.875, 0.563, 0.875, 0.5127, 0.875, 0.125, 0.875, 0.139, 0.875, 0.139, 0.875, 0.125, 0.875, 0.1893, 0.875, 0.2396, 0.875, 0.2396, 0.875, 0.1893, 0.875, 0.375, 0.875, 0.3871, 0.875, 0.3871, 0.875, 0.375, 0.875, 0.8117, 0.875, 0.8586, 0.875, 0.8586, 0.875, 0.8117, 0.875, 0.4373, 0.875, 0.4874, 0.875, 0.4874, 0.875, 0.4373, 0.875, 0.6122, 0.875, 0.625, 0.875, 0.625, 0.875, 0.6122, 0.875, 0.5, 0.875, 0.5127, 0.875, 0.5127, 0.875, 0.5, 0.875, 0.01747, 0.875, 0.06401, 0.875, 0.06401, 0.875, 0.01747, 0.875, 0.4874, 0.875, 0.5, 0.875, 0.5, 0.875, 0.4874, 0.875, 0.563, 0.875, 0.6122, 0.875, 0.6122, 0.875, 0.563, 0.875, 0.25, 0.875, 0.2609, 0.875, 0.2609, 0.875, 0.25, 0.875, 0.3871, 0.875, 0.4373, 0.875, 0.4373, 0.875, 0.3871, 0.875, 0.7367, 0.875, 0.75, 0.875, 0.75, 0.875, 0.7367, 0.875, 0.2396, 0.875, 0.25, 0.875, 0.25, 0.875, 0.2396, 0.875, 0.638, 0.875, 0.6874, 0.875, 0.6874, 0.875, 0.638, 0.875, 0.1105, 0.875, 0.125, 0.875, 0.125, 0.875, 0.1105, 0.875, 0.6874, 0.875, 0.7367, 0.875, 0.7367, 0.875, 0.6874, 0.875, 0.8586, 0.875, 0.875, 0.875, 0.875, 0.875, 0.8586, 0.875, 0.875, 0.875, 0.89, 0.875, 0.89, 0.875, 0.875, 0.875, 0.7648, 0.875, 0.8117, 0.875, 0.8117, 0.875, 0.7648, 0.875, 0.75, 0.875, 0.7648, 0.875, 0.7648, 0.875, 0.75, 0.875, 0.1105, 0.875, 0.125, 0.875, 0.125, 0.875, 0.1105, 0.875, 0.3122, 0.875, 0.3636, 0.875, 0.3636, 0.875, 0.3122, 0.875, 0.8586, 0.875, 0.875, 0.875, 0.875, 0.875, 0.8586, 0.875, 0.875, 0.875, 0.89, 0.875, 0.89, 0.875, 0.875, 0.875, 0.7648, 0.875, 0.8117, 0.875, 0.8117, 0.875, 0.7648, 0.875, 0.75, 0.875, 0.7648, 0.875, 0.7648, 0.875, 0.75, 0.875, 0.9831, 0.875, 1.0, 0.875, 1.0, 0.875, 0.9831, 0.875, 0.625, 0.875, 0.638, 0.875, 0.638, 0.875, 0.625, 0.875, 0.89, 0.875, 0.9366, 0.875, 0.9366, 0.875, 0.89, 0.875, 0.3636, 0.875, 0.375, 0.875, 0.375, 0.875, 0.3636, 0.875, 0.0, 0.875, 0.01747, 0.875, 0.01747, 0.875, 0.0, 0.875, 0.2609, 0.875, 0.3122, 0.875, 0.3122, 0.875, 0.2609, 0.875, 0.06401, 0.875, 0.1105, 0.875, 0.1105, 0.875, 0.06401, 0.875, 0.125, 0.875, 0.139, 0.875, 0.139, 0.875, 0.125, 0.875, 0.139, 0.875, 0.1893, 0.875, 0.1893, 0.875, 0.139, 0.875, 0.1893, 0.875, 0.2396, 0.875, 0.2396, 0.875, 0.1893, 0.875, 0.01747, 0.875, 0.06401, 0.875, 0.06401, 0.875, 0.01747, 0.875, 0.375, 0.875, 0.3871, 0.875, 0.3871, 0.875, 0.375, 0.875, 0.9366, 0.875, 0.9831, 0.875, 0.9831, 0.875, 0.9366, 0.875, 0.4373, 0.875, 0.4874, 0.875, 0.4874, 0.875, 0.4373, 0.875, 0.6122, 0.875, 0.625, 0.875, 0.625, 0.875, 0.6122, 0.875, 0.8117, 0.875, 0.8586, 0.875, 0.8586, 0.875, 0.8117, 0.875, 0.5, 0.875, 0.5127, 0.875, 0.5127, 0.875, 0.5, 0.875, 0.4874, 0.875, 0.5, 0.875, 0.5, 0.875, 0.4874, 0.875, 0.6874, 0.875, 0.7367, 0.875, 0.7367, 0.875, 0.6874, 0.875, 0.563, 0.875, 0.6122, 0.875, 0.6122, 0.875, 0.563, 0.875, 0.25, 0.875, 0.2609, 0.875, 0.2609, 0.875, 0.25, 0.875, 0.5127, 0.875, 0.563, 0.875, 0.563, 0.875, 0.5127, 0.875, 0.7367, 0.875, 0.75, 0.875, 0.75, 0.875, 0.7367, 0.875, 0.2396, 0.875, 0.25, 0.875, 0.25, 0.875, 0.2396, 0.875, 0.3871, 0.875, 0.4373, 0.875, 0.4373, 0.875, 0.3871, 0.875, 0.638, 0.875, 0.6874, 0.875, 0.6874, 0.875, 0.638, 0.875, 0.625, 0.875, 0.638, 0.875, 0.638, 0.875, 0.625, 0.875, 0.89, 0.875, 0.9366, 0.875, 0.9366, 0.875, 0.89, 0.875, 0.3636, 0.875, 0.375, 0.875, 0.375, 0.875, 0.3636, 0.875, 0.0, 0.875, 0.01747, 0.875, 0.01747, 0.875, 0.0, 0.875, 0.2609, 0.875, 0.3122, 0.875, 0.3122, 0.875, 0.2609, 0.875, 0.06401, 0.875, 0.1105, 0.875, 0.1105, 0.875, 0.06401, 0.875, 0.125, 0.875, 0.139, 0.875, 0.139, 0.875, 0.125, 0.875, 0.139, 0.875, 0.1893, 0.875, 0.1893, 0.875, 0.139, 0.875, 0.1893, 0.875, 0.2396, 0.875, 0.2396, 0.875, 0.1893, 0.875, 0.01747, 0.875, 0.06401, 0.875, 0.06401, 0.875, 0.01747, 0.875, 0.375, 0.875, 0.3871, 0.875, 0.3871, 0.875, 0.375, 0.875, 0.9366, 0.875, 0.9831, 0.875, 0.9831, 0.875, 0.9366, 0.875, 0.4373, 0.875, 0.4874, 0.875, 0.4874, 0.875, 0.4373, 0.875, 0.6122, 0.875, 0.625, 0.875, 0.625, 0.875, 0.6122, 0.875, 0.8117, 0.875, 0.8586, 0.875, 0.8586, 0.875, 0.8117, 0.875, 0.5, 0.875, 0.5127, 0.875, 0.5127, 0.875, 0.5, 0.875, 0.4874, 0.875, 0.5, 0.875, 0.5, 0.875, 0.4874, 0.875, 0.6874, 0.875, 0.7367, 0.875, 0.7367, 0.875, 0.6874, 0.875, 0.563, 0.875, 0.6122, 0.875, 0.6122, 0.875, 0.563, 0.875, 0.25, 0.875, 0.2609, 0.875, 0.2609, 0.875, 0.25, 0.875, 0.5127, 0.875, 0.563, 0.875, 0.563, 0.875, 0.5127, 0.875, 0.7367, 0.875, 0.75, 0.875, 0.75, 0.875, 0.7367, 0.875, 0.2396, 0.875, 0.25, 0.875, 0.25, 0.875, 0.2396, 0.875, 0.3871, 0.875, 0.4373, 0.875, 0.4373, 0.875, 0.3871, 0.875, 0.638, 0.875, 0.6874, 0.875, 0.6874, 0.875, 0.638, 0.875, 0.1105, 0.875, 0.125, 0.875, 0.125, 0.875, 0.1105, 0.875, 0.3122, 0.875, 0.3636, 0.875, 0.3636, 0.875, 0.3122, 0.875, 0.8586, 0.875, 0.875, 0.875, 0.875, 0.875, 0.8586, 0.875, 0.875, 0.875, 0.89, 0.875, 0.89, 0.875, 0.875, 0.875, 0.7648, 0.875, 0.8117, 0.875, 0.8117, 0.875, 0.7648, 0.875, 0.75, 0.875, 0.7648, 0.875, 0.7648, 0.875, 0.75, 0.875, 0.9831, 0.875, 1.0, 0.875, 1.0, 0.875, 0.9831, 0.875, 0.6122, 0.875, 0.625, 0.875, 0.638, 0.875, 0.6874, 0.875, 0.7367, 0.875, 0.75, 0.875, 0.7648, 0.875, 0.8117, 0.875, 0.8586, 0.875, 0.875, 0.875, 0.89, 0.875, 0.9366, 0.875, 0.9831, 0.875, 0.0, 0.875, 0.01747, 0.875, 0.06401, 0.875, 0.1105, 0.875, 0.125, 0.875, 0.139, 0.875, 0.1893, 0.875, 0.2396, 0.875, 0.25, 0.875, 0.2609, 0.875, 0.3122, 0.875, 0.3636, 0.875, 0.375, 0.875, 0.3871, 0.875, 0.4373, 0.875, 0.4874, 0.875, 0.5, 0.875, 0.5127, 0.875, 0.563, 0.875, 0.1893, 0.125, 0.139, 0.125, 0.139, 0.125, 0.1893, 0.125, 0.2396, 0.125, 0.1893, 0.125, 0.1893, 0.125, 0.2396, 0.125, 0.1105, 0.125, 0.06401, 0.125, 0.06401, 0.125, 0.1105, 0.125, 0.5, 0.125, 0.4874, 0.125, 0.4874, 0.125, 0.5, 0.125, 0.9831, 0.125, 0.9366, 0.125, 0.9366, 0.125, 0.9831, 0.125, 0.4373, 0.125, 0.3871, 0.125, 0.3871, 0.125, 0.4373, 0.125, 0.625, 0.125, 0.6122, 0.125, 0.6122, 0.125, 0.625, 0.125, 0.8117, 0.125, 0.7648, 0.125, 0.7648, 0.125, 0.8117, 0.125, 0.5127, 0.125, 0.5, 0.125, 0.5, 0.125, 0.5127, 0.125, 0.3871, 0.125, 0.375, 0.125, 0.375, 0.125, 0.3871, 0.125, 0.6874, 0.125, 0.638, 0.125, 0.638, 0.125, 0.6874, 0.125, 0.6122, 0.125, 0.5631, 0.125, 0.5631, 0.125, 0.6122, 0.125, 0.375, 0.125, 0.3636, 0.125, 0.3636, 0.125, 0.375, 0.125, 0.5631, 0.125, 0.5127, 0.125, 0.5127, 0.125, 0.5631, 0.125, 0.638, 0.125, 0.625, 0.125, 0.625, 0.125, 0.638, 0.125, 0.25, 0.125, 0.2396, 0.125, 0.2396, 0.125, 0.25, 0.125, 0.4874, 0.125, 0.4373, 0.125, 0.4373, 0.125, 0.4874, 0.125, 0.7367, 0.125, 0.6874, 0.125, 0.6874, 0.125, 0.7367, 0.125, 0.01747, 0.125, 0.0, 0.125, 0.0, 0.125, 0.01747, 0.125, 0.3122, 0.125, 0.2609, 0.125, 0.2609, 0.125, 0.3122, 0.125, 0.7648, 0.125, 0.75, 0.125, 0.75, 0.125, 0.7648, 0.125, 0.89, 0.125, 0.875, 0.125, 0.875, 0.125, 0.89, 0.125, 0.8586, 0.125, 0.8117, 0.125, 0.8117, 0.125, 0.8586, 0.125, 0.875, 0.125, 0.8586, 0.125, 0.8586, 0.125, 0.875, 0.125, 1.0, 0.125, 0.9831, 0.125, 0.9831, 0.125, 1.0, 0.125, 0.75, 0.125, 0.7367, 0.125, 0.7367, 0.125, 0.75, 0.125, 0.9366, 0.125, 0.89, 0.125, 0.89, 0.125, 0.9366, 0.125, 0.2609, 0.125, 0.25, 0.125, 0.25, 0.125, 0.2609, 0.125, 0.125, 0.125, 0.1105, 0.125, 0.1105, 0.125, 0.125, 0.125, 0.3636, 0.125, 0.3122, 0.125, 0.3122, 0.125, 0.3636, 0.125, 0.06401, 0.125, 0.01747, 0.125, 0.01747, 0.125, 0.06401, 0.125, 0.2609, 0.125, 0.25, 0.125, 0.2396, 0.125, 0.1893, 0.125, 0.139, 0.125, 0.125, 0.125, 0.1105, 0.125, 0.06401, 0.125, 0.01747, 0.125, 0.0, 0.125, 0.9831, 0.125, 0.9366, 0.125, 0.89, 0.125, 0.875, 0.125, 0.8586, 0.125, 0.8117, 0.125, 0.7648, 0.125, 0.75, 0.125, 0.7367, 0.125, 0.6874, 0.125, 0.638, 0.125, 0.625, 0.125, 0.6122, 0.125, 0.5631, 0.125, 0.5127, 0.125, 0.5, 0.125, 0.4874, 0.125, 0.4373, 0.125, 0.3871, 0.125, 0.375, 0.125, 0.3636, 0.125, 0.3122, 0.125])
me_sphere.materials.append(mat_material_001)
me_sphere.materials.append(mat_material_002)
me_sphere.use_remesh_fix_poles = True
me_sphere.use_remesh_preserve_attributes = False
me_sphere.use_mirror_vertex_groups = False
me_sphere.update()

# ---- objects
ob_bumpkin = bpy.data.objects.new('Bumpkin', me_sphere)

# ---- transforms, parenting, visibility, modifiers, constraints
ob_bumpkin.location = (0.0, 0.0, 0.2883)
ob_bumpkin.rotation_euler = (1.571, -0.0, 0.0)
ob_bumpkin.lineart.crease_threshold = 0.0

# ---- collection membership
col_collection.objects.link(ob_bumpkin)

# ---- scene / render settings (as saved in the file)
scene.frame_start = 1; scene.frame_end = 250; scene.frame_set(1)
scene.render.engine = 'BLENDER_EEVEE_NEXT'
scene.cycles.use_denoising = False
scene.cycles.samples = 128
scene.cycles.sampling_pattern = 'TABULATED_SOBOL'
scene.cycles.use_adaptive_sampling = False
scene.cycles.use_light_tree = False
scene.view_settings.view_transform = 'Filmic'
bpy.context.view_layer.update()

# ---- added for rendering (the .blend has no active camera and no usable light): camera, sun
cam_auto = bpy.data.cameras.new('AutoCamera')
cam_auto.lens = 50.0
cam_auto.sensor_width = 36.0
cam_auto.clip_end = 1000.0
ob_auto_camera = bpy.data.objects.new('AutoCamera', cam_auto)
scene.collection.objects.link(ob_auto_camera)
ob_auto_camera.location = (1.04214, -1.24999, 1.17808)
ob_auto_camera.rotation_euler = (1.09748, -7.21219e-08, 0.694738)
scene.camera = ob_auto_camera
light_auto_sun = bpy.data.lights.new('AutoSun', 'SUN')
light_auto_sun.energy = 3.0
light_auto_sun.angle = 0.0523599
ob_auto_sun = bpy.data.objects.new('AutoSun', light_auto_sun)
scene.collection.objects.link(ob_auto_sun)
ob_auto_sun.rotation_euler = (0.872665, 0.174533, 0.523599)
bpy.context.view_layer.update()

